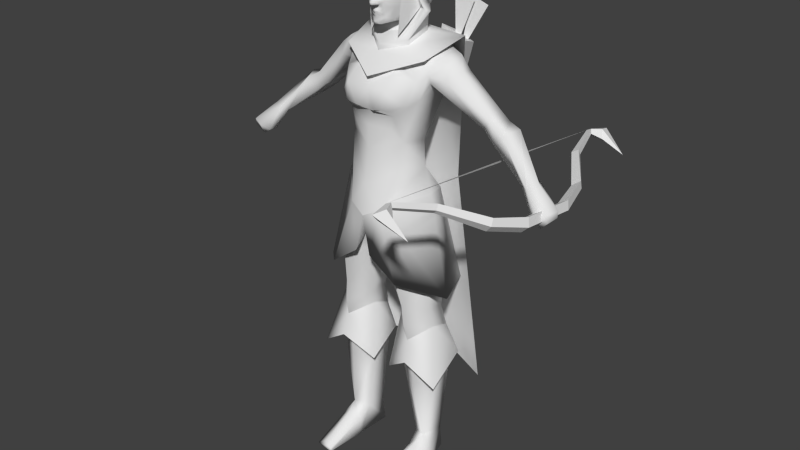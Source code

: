 # Source: archer.blend  (saved by Blender 2.70.0; exported with 4.5.12 LTS)
import bpy
from mathutils import Matrix  # noqa: F401  (used for matrix-valued properties, if any)

bpy.ops.wm.read_factory_settings(use_empty=True)
scene = bpy.context.scene
scene.name = 'Scene'

# ---- collections
col_collection_1 = bpy.data.collections.new('Collection 1'); scene.collection.children.link(col_collection_1)

# ---- world
world_world = bpy.data.worlds.new('World'); scene.world = world_world
world_world.color = (0.05088, 0.05088, 0.05088)
world_world.use_sun_shadow = False
world_world.sun_shadow_jitter_overblur = 0.0
world_world.cycles.sampling_method = 'MANUAL'
world_world.cycles.sample_map_resolution = 256

# ---- meshes
me_humanranged = bpy.data.meshes.new('HumanRanged')
me_humanranged.from_pydata([(54.82, 109.6, -0.03788), (56.17, 106.2, 0.2699), (51.47, 109.3, 11.2), (50.84, 112.0, 9.931), (58.77, 108.6, 0.3661), (53.54, 111.6, 11.7), (58.36, 111.8, 0.1537), (53.55, 114.1, 10.85), (41.03, 115.9, 22.0), (40.35, 117.8, 20.73), (42.48, 117.3, 22.5), (42.31, 119.1, 21.65), (35.03, 119.6, 34.27), (34.19, 121.4, 34.44), (36.35, 120.7, 34.33), (35.99, 122.3, 34.34), (35.3, 118.4, 39.25), (38.93, 119.2, 37.07), (37.61, 122.1, 38.12), (35.96, 121.5, 42.27), (46.21, 115.6, 39.46), (56.41, 108.6, -18.6), (54.24, 109.9, -29.3), (55.08, 107.1, -30.14), (57.78, 105.2, -18.29), (57.21, 109.3, -30.52), (60.37, 107.6, -18.21), (57.07, 112.0, -29.96), (59.94, 110.8, -18.43), (45.82, 114.3, -42.35), (46.71, 112.3, -43.26), (48.23, 113.7, -43.65), (47.91, 115.5, -43.05), (42.13, 116.2, -57.25), (42.97, 114.5, -56.73), (44.28, 115.6, -56.67), (43.93, 117.2, -56.92), (44.11, 112.8, -61.42), (47.3, 113.9, -58.74), (46.19, 116.6, -60.32), (45.3, 115.5, -64.59), (54.89, 110.2, -59.4), (38.42, 119.3, -11.4), (37.96, 118.4, -11.43), (14.55, 140.0, -21.09), (14.52, 149.4, -18.55), (20.42, 147.6, -17.19), (15.41, 147.4, -8.889), (20.56, 146.9, -12.43), (15.66, 142.3, -6.968), (23.37, 142.9, -17.87), (24.38, 143.9, -12.92), (15.62, 139.5, -8.242), (20.97, 141.5, -8.421), (29.61, 129.1, -19.01), (32.6, 127.8, -12.85), (34.63, 133.3, -17.92), (35.1, 131.2, -12.26), (33.29, 125.7, -18.74), (38.05, 130.2, -18.29), (36.78, 124.3, -11.89), (40.22, 128.0, -11.41), (38.65, 121.8, -17.83), (42.59, 129.0, -17.34), (51.54, 114.9, -8.666), (54.71, 116.2, -10.88), (51.93, 116.4, -14.71), (48.77, 114.9, -10.2), (54.95, 106.9, -6.968), (57.88, 104.9, -7.015), (57.55, 108.7, -4.973), (56.54, 107.1, -12.88), (59.7, 109.1, -13.01), (60.1, 110.3, -5.298), (60.79, 107.8, -6.368), (61.78, 108.7, -9.83), (61.77, 110.8, -10.19), (58.41, 105.6, -11.28), (55.02, 106.5, -10.39), (-12.87, 112.2, -8.426), (-16.51, 103.6, -7.01), (-5.148, 99.05, 5.108), (-8.665, 111.1, 0.2155), (0.4095, 106.8, 5.145), (0.4095, 96.13, 6.397), (-13.04, 102.1, -16.27), (0.4095, 110.4, -16.54), (0.4095, 100.3, -18.51), (-6.407, 164.7, -10.13), (-6.734, 165.2, -13.3), (-6.286, 162.4, -12.83), (-6.519, 168.2, -10.26), (-6.645, 169.6, -13.55), (-2.173, 160.9, -2.08), (-1.377, 159.8, -1.903), (-1.398, 160.1, -1.401), (-1.329, 160.6, -1.494), (-1.546, 161.1, -1.28), (0.405, 161.1, -0.6352), (-0.04631, 161.5, -0.9608), (-0.09991, 161.1, -0.7103), (0.405, 160.6, -0.4545), (-0.1178, 160.7, -0.6235), (-0.06443, 160.4, -0.9325), (0.405, 160.3, -0.7645), (0.405, 162.3, -0.9851), (-1.874, 162.1, -1.526), (0.405, 159.1, -0.8817), (-2.139, 159.1, -2.5), (0.405, 157.8, -0.4736), (-4.586, 162.2, -3.713), (-5.598, 166.9, -3.864), (-6.049, 168.3, -6.645), (-5.969, 163.8, -6.513), (-5.178, 169.0, -2.641), (-3.602, 167.2, -2.397), (-3.781, 166.1, -1.919), (-1.359, 166.6, -1.789), (-1.668, 168.3, -1.499), (-3.508, 168.7, -1.522), (-3.402, 170.4, -1.495), (-4.204, 172.7, -2.383), (-5.448, 170.4, -2.697), (-5.969, 171.8, -7.991), (0.405, 172.9, -1.194), (-0.691, 168.4, -1.202), (0.405, 168.3, -0.9336), (-0.5813, 165.4, -0.3498), (-0.9222, 163.9, 0.4002), (-1.076, 164.7, -0.855), (-0.1722, 165.3, 0.3595), (-0.2269, 163.9, 1.102), (0.405, 165.3, 0.4573), (0.405, 163.9, 1.481), (-2.676, 164.2, -1.231), (-1.206, 163.1, -0.7555), (-5.029, 164.4, -2.661), (-0.9788, 163.1, 0.2165), (-0.1127, 163.1, 1.205), (0.405, 163.2, 1.404), (0.405, 175.8, -9.887), (-5.571, 160.9, -7.938), (0.405, 162.8, -0.81), (0.405, 162.9, 1.021), (0.405, 159.7, -0.5493), (-4.297, 157.7, -7.948), (-3.094, 158.2, -3.882), (-1.35, 157.0, -1.378), (0.405, 156.8, -0.9836), (0.405, 156.1, -4.635), (-5.527, 159.9, -11.79), (-5.191, 158.6, -12.38), (-3.628, 157.2, -10.46), (0.405, 156.3, -8.686), (-4.964, 154.6, -11.62), (-3.795, 154.2, -8.437), (0.405, 153.3, -6.825), (-6.443, 150.0, -7.809), (0.4054, 148.6, -1.835), (0.405, 169.7, -16.35), (-5.151, 160.2, -14.74), (0.405, 159.1, -17.72), (-4.216, 158.9, -15.79), (-5.147, 154.6, -16.0), (0.405, 154.5, -18.51), (0.405, 153.3, -20.7), (-6.792, 152.6, -16.62), (0.405, 150.5, -2.493), (-6.728, 151.6, -7.301), (-5.652, 157.3, -18.46), (-10.48, 160.0, -13.23), (-6.73, 160.7, -17.77), (0.405, 159.6, -21.16), (-7.466, 171.3, -6.916), (-9.607, 166.5, -20.36), (-6.472, 176.2, -15.57), (0.405, 178.3, -18.39), (-4.996, 176.6, -2.382), (0.405, 179.6, -3.706), (-6.64, 170.3, -1.356), (0.405, 173.9, 1.512), (0.405, 169.6, 2.493), (0.405, 168.5, -24.05), (-8.629, 160.6, -12.2), (-14.76, 147.4, -5.221), (-17.68, 152.0, -21.24), (-5.778, 153.1, -6.895), (0.405, 163.5, -22.14), (0.4053, 148.7, -5.382), (-13.79, 149.4, -18.55), (-14.67, 147.4, -8.889), (0.4052, 149.1, -21.67), (0.4093, 135.3, -23.06), (-13.82, 140.0, -21.09), (-9.321, 121.4, -1.597), (0.4095, 118.5, 3.051), (-11.31, 119.9, -10.01), (0.4095, 118.5, -12.74), (-7.836, 130.2, 1.311), (-6.529, 125.5, 0.8893), (0.4095, 126.1, 2.979), (0.4095, 130.8, 2.376), (-13.66, 134.8, -4.512), (-15.21, 140.1, -8.252), (-14.93, 142.3, -6.968), (-13.03, 141.0, -3.424), (-10.92, 133.2, -1.308), (-6.818, 143.0, -0.6715), (0.4095, 132.5, 3.406), (-2.885, 132.3, 4.587), (-7.869, 132.4, 3.615), (0.4077, 140.6, 0.808), (-6.504, 138.9, 4.498), (0.4085, 138.0, 3.041), (-11.05, 134.5, 1.479), (-19.77, 147.6, -17.19), (-19.92, 146.9, -12.43), (-22.72, 142.9, -17.87), (-23.74, 143.9, -12.92), (-20.32, 141.5, -8.421), (-31.95, 127.8, -12.85), (-28.97, 129.1, -19.01), (-33.99, 133.3, -17.92), (-34.46, 131.2, -12.26), (-32.64, 125.7, -18.74), (-37.41, 130.2, -18.29), (-39.58, 128.0, -11.41), (-36.13, 124.3, -11.89), (-38.01, 121.8, -17.83), (-41.94, 129.0, -17.34), (-54.07, 116.2, -10.88), (-50.9, 114.9, -8.666), (-51.28, 116.4, -14.71), (-48.13, 114.9, -10.2), (0.4051, 149.6, -26.8), (0.4095, 99.4, -26.68), (-17.63, 106.5, -19.51), (0.4095, 31.61, -34.73), (-28.65, 34.59, -18.86), (-54.3, 106.9, -6.968), (-56.91, 108.7, -4.973), (-57.23, 104.9, -7.015), (-55.89, 107.1, -12.88), (-59.05, 109.1, -13.01), (-59.45, 110.3, -5.298), (-61.12, 110.8, -10.19), (-61.14, 108.7, -9.83), (-60.14, 107.8, -6.368), (-54.38, 106.5, -10.39), (-57.76, 105.6, -11.28), (-6.848, 40.13, -18.68), (-20.07, 40.81, -18.91), (-16.85, 52.09, -15.93), (-8.293, 50.85, -15.8), (-19.19, 56.55, -5.954), (-23.77, 36.34, -0.3482), (-12.76, 51.5, -0.1682), (-2.973, 36.09, -2.021), (-5.346, 56.4, -5.73), (-8.864, 33.23, -16.62), (-17.28, 32.71, -16.73), (-19.64, 32.2, -6.807), (-13.32, 33.57, -2.761), (-6.366, 35.08, -6.554), (-16.13, 60.01, -13.84), (-7.615, 59.13, -13.61), (-17.76, 62.7, -4.911), (-12.23, 57.34, 1.289), (-5.872, 60.99, -4.669), (-13.31, 43.79, 2.012), (-11.66, 64.39, 1.366), (-10.0, 79.22, 4.078), (-18.31, 82.11, -5.956), (-15.28, 78.45, -17.45), (-4.452, 77.21, -17.29), (-0.7939, 81.46, -1.727), (-13.58, 96.95, -16.27), (-0.2678, 93.54, -17.54), (-17.26, 98.1, -6.776), (-7.801, 94.65, 2.219), (-1.228, 90.04, 3.087), (0.4095, 89.72, 3.461), (0.4095, 93.49, -17.28), (-9.558, 9.662, -14.1), (-16.59, 9.58, -14.01), (-15.59, 10.57, -5.419), (-10.62, 9.407, -8.016), (-12.69, 75.36, 6.395), (-2.466, 82.85, 6.724), (-24.58, 69.23, -5.831), (-19.0, 69.41, -20.54), (0.4095, 76.41, -23.14), (0.4095, 102.7, -10.16), (-9.428, 0.2487, -15.41), (-10.14, 0.2561, -2.468), (-19.76, 0.2539, -1.99), (-15.65, 0.249, -16.23), (-19.95, 3.484, -3.429), (-14.61, 8.219, -1.539), (-11.21, 5.78, -3.639), (-11.18, 0.2573, 12.72), (-18.15, 0.2307, 11.76), (-13.94, 3.248, 11.3), (-11.13, 1.767, 12.72), (-7.427, 169.1, -8.591), (-5.548, 170.0, -2.983), (-5.791, 165.3, -5.201), (-6.489, 160.9, -14.14), (-4.832, 153.1, -4.771), (0.4074, 141.7, 3.342), (13.69, 112.2, -8.426), (9.484, 111.1, 0.2155), (5.967, 99.05, 5.108), (17.33, 103.6, -7.01), (13.86, 102.1, -16.27), (7.217, 164.7, -10.13), (7.096, 162.4, -12.83), (7.544, 165.2, -13.3), (7.329, 168.2, -10.26), (7.455, 169.6, -13.55), (2.983, 160.9, -2.08), (2.208, 160.1, -1.401), (2.187, 159.8, -1.903), (2.139, 160.6, -1.494), (2.356, 161.1, -1.28), (0.91, 161.1, -0.7103), (0.8564, 161.5, -0.9608), (0.8745, 160.4, -0.9325), (0.9278, 160.7, -0.6235), (2.684, 162.1, -1.526), (2.949, 159.1, -2.5), (5.396, 162.2, -3.713), (6.408, 166.9, -3.864), (6.78, 163.8, -6.513), (6.859, 168.3, -6.645), (5.988, 169.0, -2.641), (4.412, 167.2, -2.397), (4.591, 166.1, -1.919), (2.169, 166.6, -1.789), (2.478, 168.3, -1.499), (4.318, 168.7, -1.522), (4.212, 170.4, -1.495), (6.258, 170.4, -2.697), (5.014, 172.7, -2.383), (6.779, 171.8, -7.991), (1.501, 168.4, -1.202), (1.391, 165.4, -0.3498), (1.732, 163.9, 0.4002), (1.886, 164.7, -0.855), (0.9822, 165.3, 0.3595), (1.037, 163.9, 1.102), (2.016, 163.1, -0.7555), (3.486, 164.2, -1.231), (5.839, 164.4, -2.661), (1.789, 163.1, 0.2165), (0.9227, 163.1, 1.205), (6.381, 160.9, -7.938), (3.904, 158.2, -3.882), (5.107, 157.7, -7.948), (2.16, 157.0, -1.378), (6.337, 159.9, -11.79), (6.001, 158.6, -12.38), (4.438, 157.2, -10.46), (4.605, 154.2, -8.437), (5.774, 154.6, -11.62), (7.253, 150.0, -7.809), (5.961, 160.2, -14.74), (5.026, 158.9, -15.79), (5.957, 154.6, -16.0), (7.602, 152.6, -16.62), (7.538, 151.6, -7.301), (6.462, 157.3, -18.46), (7.54, 160.7, -17.77), (11.31, 160.0, -13.23), (10.44, 166.5, -20.36), (8.276, 171.3, -6.916), (7.282, 176.2, -15.57), (5.806, 176.6, -2.382), (7.45, 170.3, -1.356), (9.44, 160.6, -12.2), (15.59, 147.4, -5.221), (18.51, 152.0, -21.24), (6.588, 153.1, -6.895), (10.14, 121.4, -1.597), (12.13, 119.9, -10.01), (8.655, 130.2, 1.311), (7.348, 125.5, 0.8893), (14.47, 134.8, -4.512), (13.85, 141.0, -3.424), (11.73, 133.2, -1.308), (7.632, 143.0, -0.6715), (3.704, 132.3, 4.587), (8.688, 132.4, 3.615), (7.32, 138.9, 4.498), (11.87, 134.5, 1.479), (18.45, 106.5, -19.51), (29.47, 34.59, -18.86), (7.667, 40.13, -18.68), (9.112, 50.85, -15.8), (17.67, 52.09, -15.93), (20.89, 40.81, -18.91), (20.01, 56.55, -5.954), (24.59, 36.34, -0.3482), (13.57, 51.5, -0.1682), (6.165, 56.4, -5.73), (3.792, 36.09, -2.021), (18.1, 32.71, -16.73), (9.683, 33.23, -16.62), (20.46, 32.2, -6.807), (14.14, 33.57, -2.761), (7.185, 35.08, -6.554), (8.434, 59.13, -13.61), (16.95, 60.01, -13.84), (18.58, 62.7, -4.911), (13.05, 57.34, 1.289), (6.691, 60.99, -4.669), (14.13, 43.79, 2.012), (12.48, 64.39, 1.366), (19.13, 82.11, -5.956), (10.82, 79.22, 4.078), (16.1, 78.45, -17.45), (5.271, 77.21, -17.29), (1.613, 81.46, -1.727), (1.087, 93.54, -17.54), (14.4, 96.95, -16.27), (18.08, 98.1, -6.776), (8.62, 94.65, 2.219), (2.047, 90.04, 3.087), (17.41, 9.58, -14.01), (10.38, 9.662, -14.1), (16.41, 10.57, -5.419), (11.44, 9.407, -8.016), (3.285, 82.85, 6.724), (13.51, 75.36, 6.395), (25.4, 69.23, -5.831), (19.82, 69.41, -20.54), (10.25, 0.2487, -15.41), (16.46, 0.249, -16.23), (20.57, 0.2539, -1.99), (10.96, 0.2561, -2.468), (20.77, 3.484, -3.429), (15.43, 8.219, -1.539), (12.03, 5.78, -3.639), (18.97, 0.2307, 11.76), (12.0, 0.2573, 12.72), (14.75, 3.248, 11.3), (11.95, 1.767, 12.72), (6.358, 170.0, -2.983), (8.237, 169.1, -8.591), (6.603, 164.9, -5.284), (5.642, 153.1, -4.771), (7.299, 160.9, -14.14), (11.07, 143.2, -25.02), (18.42, 162.6, -25.96), (12.33, 164.2, -26.06), (10.68, 141.9, -27.09), (15.24, 163.8, -28.13), (9.073, 164.3, -28.17), (12.16, 143.5, -27.12), (21.6, 160.4, -28.27), (15.89, 162.7, -27.72), (4.903, 114.3, -32.53), (0.7202, 115.5, -33.21), (8.462, 149.6, -30.63), (15.76, 147.5, -29.45), (6.649, 152.7, -25.02), (17.26, 149.7, -23.13), (-2.082, 112.7, -27.8), (4.092, 110.9, -26.8)], [], [(0, 1, 2, 3), (1, 4, 5, 2), (4, 6, 7, 5), (6, 0, 3, 7), (3, 2, 8, 9), (2, 5, 10, 8), (5, 7, 11, 10), (7, 3, 9, 11), (9, 8, 12, 13), (8, 10, 14, 12), (10, 11, 15, 14), (11, 9, 13, 15), (13, 12, 16), (12, 14, 17, 16), (14, 15, 18, 17), (15, 13, 19, 18), (13, 16, 19), (16, 17, 20), (17, 18, 20), (18, 19, 20), (19, 16, 20), (21, 22, 23, 24), (24, 23, 25, 26), (26, 25, 27, 28), (28, 27, 22, 21), (22, 29, 30, 23), (23, 30, 31, 25), (25, 31, 32, 27), (27, 32, 29, 22), (29, 33, 34, 30), (30, 34, 35, 31), (31, 35, 36, 32), (32, 36, 33, 29), (33, 37, 34), (34, 37, 38, 35), (35, 38, 39, 36), (36, 39, 40, 33), (33, 40, 37), (37, 41, 38), (38, 41, 39), (39, 41, 40), (40, 41, 37), (0, 21, 24, 1), (26, 4, 1, 24), (28, 6, 4, 26), (21, 0, 6, 28), (42, 43, 13), (33, 43, 42), (44, 45, 46), (45, 47, 48, 46), (47, 49, 48), (44, 46, 50), (46, 48, 51), (49, 52, 53), (48, 49, 53, 51), (52, 44, 54, 55), (56, 44, 50), (50, 51, 56), (53, 52, 55, 57), (51, 57, 56), (55, 54, 58), (54, 56, 59, 58), (56, 57, 59), (57, 55, 60, 61), (55, 58, 62, 60), (58, 59, 63, 62), (59, 57, 61, 63), (63, 61, 64, 65), (62, 63, 65, 66), (67, 62, 66), (61, 60, 67, 64), (51, 53, 57), (68, 69, 70), (71, 66, 72), (73, 74, 75, 76), (71, 77, 78), (69, 74, 73, 70), (73, 64, 70), (64, 68, 70), (66, 76, 72), (76, 75, 77, 72), (77, 71, 72), (75, 74, 69, 77), (76, 66, 65), (65, 64, 73), (77, 69, 68, 78), (68, 67, 78), (67, 66, 71, 78), (65, 73, 76), (68, 64, 67), (79, 80, 81, 82), (82, 81, 83), (81, 84, 83), (85, 80, 79), (86, 87, 85), (88, 89, 90), (91, 89, 88), (92, 89, 91), (93, 94, 95), (93, 95, 96), (96, 97, 93), (98, 99, 100), (101, 102, 103, 104), (98, 100, 102, 101), (99, 105, 106), (98, 105, 99), (107, 108, 109), (93, 110, 108), (97, 106, 110, 93), (111, 112, 113), (114, 112, 111), (115, 114, 111), (115, 111, 116), (115, 116, 117), (115, 117, 118), (115, 118, 119), (119, 114, 115), (120, 121, 122), (122, 121, 123, 112), (124, 121, 125, 126), (125, 121, 120), (117, 127, 125, 118), (128, 127, 129), (127, 130, 126, 125), (128, 131, 130, 127), (130, 132, 126), (131, 133, 132, 130), (118, 125, 120, 119), (119, 120, 122, 114), (114, 122, 112), (129, 127, 117), (129, 134, 135), (117, 116, 134, 129), (134, 110, 106), (134, 136, 110), (135, 137, 128), (131, 138, 139, 133), (128, 137, 138, 131), (121, 140, 123), (124, 140, 121), (123, 91, 112), (123, 92, 91), (90, 141, 88), (140, 92, 123), (135, 106, 105, 142), (116, 136, 134), (111, 113, 136), (135, 134, 106), (113, 110, 136), (110, 113, 141), (88, 141, 113), (137, 135, 142), (139, 138, 143), (138, 137, 142, 143), (94, 108, 107), (95, 94, 107, 144), (96, 95, 144, 103), (103, 102, 96), (100, 97, 96, 102), (99, 97, 100), (106, 97, 99), (141, 145, 146, 110), (110, 146, 108), (145, 147, 146), (109, 108, 147), (147, 148, 109), (149, 148, 147), (90, 150, 145, 141), (150, 151, 145), (151, 152, 145), (152, 153, 149), (152, 151, 154, 155), (153, 152, 155, 156), (155, 154, 157), (156, 155, 157, 158), (88, 113, 112, 91), (103, 144, 104), (140, 159, 92), (159, 89, 92), (159, 90, 89), (159, 160, 90), (159, 161, 162), (90, 160, 150), (160, 162, 151, 150), (162, 163, 154, 151), (161, 164, 163, 162), (164, 165, 163), (145, 149, 147), (152, 149, 145), (159, 162, 160), (165, 166, 163), (111, 136, 116), (108, 146, 147), (157, 154, 163, 166), (157, 158, 167, 168), (166, 157, 168, 169), (165, 166, 169), (169, 168, 170, 171), (165, 169, 171, 172), (171, 173, 174), (172, 171, 174), (174, 173, 175), (174, 175, 176), (175, 173, 177), (176, 177, 178), (177, 173, 179), (180, 177, 179, 181), (178, 177, 180), (172, 174, 182), (170, 183, 173), (157, 184, 158), (166, 185, 157), (165, 185, 166), (168, 167, 186), (168, 186, 183, 170), (183, 187, 173), (173, 187, 179), (179, 187, 181), (167, 187, 186), (186, 187, 183), (171, 170, 173), (185, 184, 157), (157, 188, 158), (157, 166, 189, 190), (166, 165, 191, 189), (189, 191, 192, 193), (194, 82, 83, 195), (194, 196, 79), (196, 197, 86), (198, 199, 200, 201), (202, 203, 193), (193, 192, 197, 196), (190, 204, 205), (205, 207, 188, 190), (208, 209, 201), (201, 209, 210, 198), (207, 211, 188), (211, 207, 212, 213), (210, 214, 206, 198), (206, 214, 205, 202), (212, 207, 205), (209, 208, 213), (210, 209, 212), (212, 214, 210), (205, 214, 212), (199, 195, 200), (194, 195, 199), (204, 203, 202, 205), (193, 215, 189), (189, 215, 216, 190), (190, 216, 204), (193, 217, 215), (215, 217, 218), (204, 219, 203), (216, 218, 219, 204), (196, 194, 202), (203, 220, 221, 193), (217, 222, 218), (219, 223, 220, 203), (218, 222, 223), (220, 224, 221), (221, 224, 225, 222), (222, 225, 223), (223, 226, 227, 220), (220, 227, 228, 224), (224, 228, 229, 225), (225, 229, 226, 223), (229, 230, 231, 226), (228, 232, 230, 229), (227, 233, 228), (226, 231, 233, 227), (221, 222, 193), (194, 79, 82), (218, 223, 219), (234, 235, 236, 185), (235, 237, 238, 236), (239, 240, 241), (242, 243, 232), (244, 245, 246, 247), (242, 248, 249), (241, 240, 244, 247), (244, 240, 231), (231, 240, 239), (232, 243, 245), (245, 243, 249, 246), (249, 243, 242), (246, 249, 241, 247), (245, 230, 232), (230, 244, 231), (249, 248, 239, 241), (239, 248, 233), (233, 248, 242, 232), (230, 245, 244), (239, 233, 231), (193, 196, 202), (135, 128, 129), (196, 86, 79), (86, 85, 79), (250, 251, 252, 253), (251, 254, 252), (255, 256, 254), (256, 257, 258), (258, 250, 253), (253, 259, 260, 252), (252, 260, 261, 254), (254, 261, 262, 256), (256, 262, 263, 258), (258, 263, 259, 253), (251, 255, 254), (257, 250, 258), (253, 252, 264, 265), (252, 254, 266, 264), (254, 256, 267, 266), (256, 258, 268, 267), (258, 253, 265, 268), (255, 269, 256), (269, 257, 256), (270, 271, 272), (264, 266, 272, 273), (265, 264, 273, 274), (268, 265, 274, 275), (270, 275, 271), (266, 267, 270), (267, 268, 270), (274, 273, 276, 277), (273, 272, 278, 276), (272, 271, 279, 278), (271, 275, 280), (275, 277, 280), (275, 274, 277), (271, 280, 279), (81, 280, 281, 84), (280, 277, 282, 281), (278, 279, 81, 80), (279, 280, 81), (277, 276, 85, 87), (276, 278, 80, 85), (260, 259, 283, 284), (261, 260, 284), (262, 261, 285), (263, 262, 285), (283, 263, 286), (81, 287, 288), (81, 80, 289, 287), (80, 85, 290, 289), (81, 288, 84), (85, 87, 291, 290), (287, 292, 288), (289, 292, 287), (290, 292, 289), (288, 292, 84), (291, 292, 290), (293, 294, 295, 296), (296, 295, 297, 284), (297, 298, 285), (285, 298, 299, 286), (286, 299, 294, 293), (286, 293, 283), (283, 293, 296, 284), (294, 300, 301, 295), (295, 301, 297), (297, 301, 302, 298), (298, 302, 303, 299), (299, 303, 300, 294), (301, 303, 302), (301, 300, 303), (270, 268, 275), (266, 270, 272), (212, 209, 213), (261, 284, 285), (123, 304, 305, 121), (304, 306, 305), (304, 307, 308), (284, 297, 285), (184, 309, 158), (182, 174, 176), (176, 175, 177), (165, 234, 185), (157, 190, 188), (310, 311, 312, 313), (311, 83, 312), (312, 83, 84), (314, 310, 313), (86, 314, 87), (315, 316, 317), (318, 315, 317), (319, 318, 317), (320, 321, 322), (320, 323, 321), (323, 320, 324), (98, 325, 326), (101, 104, 327, 328), (98, 101, 328, 325), (326, 329, 105), (98, 326, 105), (107, 109, 330), (320, 322, 330), (324, 320, 331, 329), (332, 333, 334), (335, 332, 334), (336, 332, 335), (336, 337, 332), (336, 338, 337), (336, 339, 338), (336, 340, 339), (340, 336, 335), (341, 342, 343), (342, 334, 344, 343), (124, 126, 345, 343), (345, 341, 343), (338, 339, 345, 346), (347, 348, 346), (346, 345, 126, 349), (347, 346, 349, 350), (349, 126, 132), (350, 349, 132, 133), (339, 340, 341, 345), (340, 335, 342, 341), (335, 334, 342), (348, 338, 346), (348, 351, 352), (338, 348, 352, 337), (352, 329, 331), (352, 331, 353), (351, 347, 354), (350, 133, 139, 355), (347, 350, 355, 354), (343, 344, 140), (124, 343, 140), (344, 334, 318), (344, 318, 319), (316, 315, 356), (140, 344, 319), (351, 142, 105, 329), (337, 352, 353), (332, 353, 333), (351, 329, 352), (333, 353, 331), (331, 356, 333), (315, 333, 356), (354, 142, 351), (139, 143, 355), (355, 143, 142, 354), (322, 107, 330), (321, 144, 107, 322), (323, 327, 144, 321), (327, 323, 328), (325, 328, 323, 324), (326, 325, 324), (329, 326, 324), (356, 331, 357, 358), (331, 330, 357), (358, 357, 359), (109, 359, 330), (359, 109, 148), (149, 359, 148), (316, 356, 358, 360), (360, 358, 361), (361, 358, 362), (362, 149, 153), (362, 363, 364, 361), (153, 156, 363, 362), (363, 365, 364), (156, 158, 365, 363), (315, 318, 334, 333), (327, 104, 144), (140, 319, 159), (159, 319, 317), (159, 317, 316), (159, 316, 366), (159, 367, 161), (316, 360, 366), (366, 360, 361, 367), (367, 361, 364, 368), (161, 367, 368, 164), (164, 368, 165), (358, 359, 149), (362, 358, 149), (159, 366, 367), (165, 368, 369), (332, 337, 353), (330, 359, 357), (365, 369, 368, 364), (365, 370, 167, 158), (369, 371, 370, 365), (165, 371, 369), (371, 372, 373, 370), (165, 172, 372, 371), (372, 374, 375), (172, 374, 372), (374, 376, 375), (374, 176, 376), (376, 377, 375), (176, 178, 377), (377, 378, 375), (180, 181, 378, 377), (178, 180, 377), (172, 182, 374), (373, 375, 379), (365, 158, 380), (369, 365, 381), (165, 369, 381), (370, 382, 167), (370, 373, 379, 382), (379, 375, 187), (375, 378, 187), (378, 181, 187), (167, 382, 187), (382, 379, 187), (372, 375, 373), (381, 365, 380), (365, 158, 188), (365, 47, 45, 369), (369, 45, 191, 165), (45, 44, 192, 191), (383, 195, 83, 311), (383, 310, 384), (384, 86, 197), (385, 201, 200, 386), (387, 44, 52), (44, 384, 197, 192), (47, 388, 49), (388, 47, 188, 390), (208, 201, 391), (201, 385, 392, 391), (390, 188, 211), (211, 213, 393, 390), (392, 385, 389, 394), (389, 387, 388, 394), (393, 388, 390), (391, 213, 208), (392, 393, 391), (393, 392, 394), (388, 393, 394), (386, 200, 195), (383, 386, 195), (49, 388, 387, 52), (384, 387, 383), (383, 311, 310), (234, 381, 395, 235), (235, 395, 396, 237), (44, 387, 384), (351, 348, 347), (384, 310, 86), (86, 310, 314), (397, 398, 399, 400), (400, 399, 401), (402, 401, 403), (403, 404, 405), (404, 398, 397), (398, 399, 406, 407), (399, 401, 408, 406), (401, 403, 409, 408), (403, 404, 410, 409), (404, 398, 407, 410), (400, 401, 402), (405, 404, 397), (398, 411, 412, 399), (399, 412, 413, 401), (401, 413, 414, 403), (403, 414, 415, 404), (404, 415, 411, 398), (402, 403, 416), (416, 403, 405), (417, 418, 419), (412, 420, 418, 413), (411, 421, 420, 412), (415, 422, 421, 411), (417, 419, 422), (413, 417, 414), (414, 417, 415), (421, 423, 424, 420), (420, 424, 425, 418), (418, 425, 426, 419), (419, 427, 422), (422, 427, 423), (422, 423, 421), (419, 426, 427), (312, 84, 281, 427), (427, 281, 282, 423), (425, 313, 312, 426), (426, 312, 427), (423, 87, 314, 424), (424, 314, 313, 425), (406, 428, 429, 407), (408, 428, 406), (409, 430, 408), (410, 431, 430), (407, 429, 410), (312, 432, 433), (312, 433, 434, 313), (313, 434, 435, 314), (312, 84, 432), (314, 435, 291, 87), (433, 432, 292), (434, 433, 292), (435, 434, 292), (432, 84, 292), (291, 435, 292), (436, 437, 438, 439), (437, 428, 440, 438), (440, 430, 441), (430, 431, 442, 441), (431, 436, 439, 442), (431, 429, 436), (429, 428, 437, 436), (439, 438, 443, 444), (438, 440, 443), (440, 441, 445, 443), (441, 442, 446, 445), (442, 439, 444, 446), (443, 445, 446), (443, 446, 444), (417, 422, 415), (413, 418, 417), (393, 213, 391), (408, 430, 428), (344, 343, 447, 448), (448, 449, 450), (448, 450, 451), (428, 430, 440), (380, 158, 309), (182, 176, 374), (176, 377, 376), (165, 381, 234), (365, 188, 47), (282, 87, 423), (277, 87, 282), (448, 447, 449), (304, 308, 306), (410, 430, 409), (263, 285, 286), (60, 62, 67), (228, 233, 232), (410, 429, 431), (259, 263, 283), (93, 108, 94), (320, 330, 331), (46, 51, 50), (215, 218, 216), (54, 44, 56), (193, 222, 217), (452, 453, 454), (455, 456, 457), (458, 459, 460), (461, 462, 463, 464), (464, 463, 465, 466), (466, 465, 467, 468), (468, 467, 462, 461), (462, 467, 465, 463), (468, 461, 464, 466), (199, 198, 206, 202, 194), (389, 385, 386, 383, 387)])
me_humanranged.polygons.foreach_set('use_smooth', [0, 0, 0, 0, 0, 0, 0, 0, 0, 0, 0, 0, 0, 0, 0, 0, 0, 0, 0, 0, 0, 0, 0, 0, 0, 0, 0, 0, 0, 0, 0, 0, 0, 0, 0, 0, 0, 0, 0, 0, 0, 0, 0, 0, 0, 0, 0, 0, 1, 1, 1, 1, 1, 1, 1, 1, 1, 1, 1, 1, 1, 1, 1, 1, 1, 1, 1, 1, 1, 1, 1, 1, 1, 1, 1, 1, 1, 1, 1, 1, 1, 1, 1, 1, 1, 1, 1, 1, 1, 1, 1, 1, 1, 1, 1, 1, 1, 1, 1, 1, 1, 1, 1, 1, 1, 1, 1, 1, 1, 1, 1, 1, 1, 1, 1, 1, 1, 1, 1, 1, 1, 1, 1, 1, 1, 1, 1, 1, 1, 1, 1, 1, 1, 1, 1, 1, 1, 1, 1, 1, 1, 1, 1, 1, 1, 1, 1, 1, 1, 1, 1, 1, 1, 1, 1, 1, 1, 1, 1, 1, 1, 1, 1, 1, 1, 1, 1, 1, 1, 1, 1, 1, 1, 1, 1, 1, 1, 1, 1, 1, 1, 1, 1, 1, 1, 1, 1, 1, 1, 1, 1, 1, 1, 1, 1, 1, 1, 1, 1, 1, 1, 1, 1, 1, 1, 1, 1, 1, 1, 1, 1, 1, 1, 1, 1, 1, 1, 1, 1, 1, 1, 1, 1, 1, 1, 1, 1, 1, 1, 1, 1, 1, 1, 1, 1, 1, 1, 1, 1, 1, 1, 1, 1, 1, 1, 1, 1, 1, 1, 1, 1, 1, 1, 1, 1, 1, 1, 1, 1, 1, 1, 1, 1, 1, 1, 1, 1, 1, 1, 1, 1, 1, 1, 1, 1, 1, 1, 1, 1, 1, 1, 1, 1, 1, 1, 1, 1, 1, 1, 1, 1, 1, 1, 1, 1, 1, 1, 1, 1, 1, 1, 1, 1, 1, 1, 1, 1, 1, 1, 1, 1, 1, 1, 1, 1, 1, 1, 1, 1, 1, 1, 1, 1, 1, 1, 1, 1, 1, 1, 1, 1, 1, 1, 1, 1, 1, 1, 1, 1, 1, 1, 1, 1, 1, 1, 1, 1, 1, 1, 1, 1, 1, 1, 1, 1, 1, 1, 1, 1, 1, 1, 1, 1, 1, 1, 1, 1, 1, 1, 1, 1, 1, 1, 1, 1, 1, 1, 1, 1, 1, 1, 1, 1, 1, 1, 1, 1, 1, 1, 1, 1, 1, 1, 1, 1, 1, 1, 1, 1, 1, 1, 1, 1, 1, 1, 1, 1, 1, 1, 1, 1, 1, 1, 1, 1, 1, 1, 1, 1, 1, 1, 1, 1, 1, 1, 1, 1, 1, 1, 1, 1, 1, 1, 1, 1, 1, 1, 1, 1, 1, 1, 1, 1, 1, 1, 1, 1, 1, 1, 1, 1, 1, 1, 1, 1, 1, 1, 1, 1, 1, 1, 1, 1, 1, 1, 1, 1, 1, 1, 1, 1, 1, 1, 1, 1, 1, 1, 1, 1, 1, 1, 1, 1, 1, 1, 1, 1, 1, 1, 1, 1, 1, 1, 1, 1, 1, 1, 1, 1, 1, 1, 1, 1, 1, 1, 1, 1, 1, 1, 1, 1, 1, 1, 1, 1, 1, 1, 1, 1, 1, 1, 1, 1, 1, 1, 1, 1, 1, 1, 1, 1, 1, 1, 1, 1, 1, 1, 1, 1, 1, 1, 1, 1, 1, 1, 1, 1, 1, 1, 1, 1, 1, 1, 1, 1, 1, 1, 1, 1, 1, 1, 1, 1, 1, 1, 1, 1, 1, 1, 1, 1, 1, 1, 1, 1, 1, 1, 1, 1, 1, 1, 1, 1, 1, 1, 1, 1, 1, 1, 1, 1, 1, 1, 1, 1, 1, 1, 1, 1, 1, 1, 1, 1, 1, 1, 1, 1, 1, 1, 1, 1, 1, 1, 1, 1, 1, 1, 1, 1, 1, 1, 1, 1, 1, 1, 1, 1, 1, 1, 1, 1, 1, 1, 1, 1, 1, 1, 1, 1, 1, 1, 1, 0, 0, 0, 0, 0, 0, 0, 0, 0, 1, 1])
_k = set([(80, 81), (80, 85), (81, 84), (84, 312), (85, 87), (87, 314), (121, 123), (121, 305), (123, 304), (157, 158), (157, 166), (158, 365), (165, 166), (165, 369), (184, 185), (184, 309), (185, 236), (236, 238), (237, 238), (237, 396), (250, 251), (250, 257), (251, 255), (252, 253), (252, 254), (253, 258), (254, 256), (255, 269), (256, 258), (257, 269), (304, 307), (305, 306), (306, 308), (307, 308), (309, 380), (312, 313), (313, 314), (343, 344), (343, 447), (344, 448), (365, 369), (380, 381), (381, 395), (395, 396), (397, 400), (397, 405), (398, 399), (398, 404), (399, 401), (400, 402), (401, 403), (402, 416), (403, 404), (405, 416), (447, 449), (448, 451), (449, 450), (450, 451)])
me_humanranged.attributes.new('sharp_edge', 'BOOLEAN', 'EDGE').data.foreach_set('value', [ (min(e.vertices), max(e.vertices)) in _k for e in me_humanranged.edges])
_uv = me_humanranged.uv_layers.new(name='UVMap')
_uv.uv.foreach_set('vector', [0.5847, 0.725, 0.5859, 0.7564, 0.4928, 0.7275, 0.4993, 0.7033, 0.5859, 0.7564, 0.5864, 0.7554, 0.4903, 0.7253, 0.4928, 0.7275, 0.5864, 0.7554, 0.5856, 0.735, 0.4948, 0.7101, 0.4903, 0.7253, 0.5856, 0.735, 0.5847, 0.725, 0.4993, 0.7033, 0.4948, 0.7101, 0.4993, 0.7033, 0.4928, 0.7275, 0.3885, 0.6418, 0.3956, 0.6227, 0.4928, 0.7275, 0.4903, 0.7253, 0.3858, 0.6417, 0.3885, 0.6418, 0.4903, 0.7253, 0.4948, 0.7101, 0.3906, 0.6309, 0.3858, 0.6417, 0.4948, 0.7101, 0.4993, 0.7033, 0.3956, 0.6227, 0.3906, 0.6309, 0.3956, 0.6227, 0.3885, 0.6418, 0.2823, 0.6048, 0.2781, 0.5881, 0.3885, 0.6418, 0.3858, 0.6417, 0.283, 0.6052, 0.2823, 0.6048, 0.3858, 0.6417, 0.3906, 0.6309, 0.2811, 0.5962, 0.283, 0.6052, 0.3906, 0.6309, 0.3956, 0.6227, 0.2781, 0.5881, 0.2811, 0.5962, 0.2781, 0.5881, 0.2823, 0.6048, 0.2456, 0.6235, 0.2823, 0.6048, 0.283, 0.6052, 0.2673, 0.6353, 0.2456, 0.6235, 0.283, 0.6052, 0.2811, 0.5962, 0.2548, 0.6101, 0.2673, 0.6353, 0.2811, 0.5962, 0.2781, 0.5881, 0.221, 0.6124, 0.2548, 0.6101, 0.2781, 0.5881, 0.2456, 0.6235, 0.221, 0.6124, 0.2456, 0.6235, 0.2673, 0.6353, 0.254, 0.6972, 0.2673, 0.6353, 0.2548, 0.6101, 0.254, 0.6972, 0.2548, 0.6101, 0.221, 0.6124, 0.254, 0.6972, 0.221, 0.6124, 0.2456, 0.6235, 0.254, 0.6972, 0.5847, 0.725, 0.4993, 0.7033, 0.4928, 0.7275, 0.5859, 0.7564, 0.5859, 0.7564, 0.4928, 0.7275, 0.4903, 0.7253, 0.5864, 0.7554, 0.5864, 0.7554, 0.4903, 0.7253, 0.4948, 0.7101, 0.5856, 0.735, 0.5856, 0.735, 0.4948, 0.7101, 0.4993, 0.7033, 0.5847, 0.725, 0.4993, 0.7033, 0.3956, 0.6227, 0.3885, 0.6418, 0.4928, 0.7275, 0.4928, 0.7275, 0.3885, 0.6418, 0.3858, 0.6417, 0.4903, 0.7253, 0.4903, 0.7253, 0.3858, 0.6417, 0.3906, 0.6309, 0.4948, 0.7101, 0.4948, 0.7101, 0.3906, 0.6309, 0.3956, 0.6227, 0.4993, 0.7033, 0.3956, 0.6227, 0.2781, 0.5881, 0.2823, 0.6048, 0.3885, 0.6418, 0.3885, 0.6418, 0.2823, 0.6048, 0.283, 0.6052, 0.3858, 0.6417, 0.3858, 0.6417, 0.283, 0.6052, 0.2811, 0.5962, 0.3906, 0.6309, 0.3906, 0.6309, 0.2811, 0.5962, 0.2781, 0.5881, 0.3956, 0.6227, 0.2781, 0.5881, 0.2456, 0.6235, 0.2823, 0.6048, 0.2823, 0.6048, 0.2456, 0.6235, 0.2673, 0.6353, 0.283, 0.6052, 0.283, 0.6052, 0.2673, 0.6353, 0.2548, 0.6101, 0.2811, 0.5962, 0.2811, 0.5962, 0.2548, 0.6101, 0.221, 0.6124, 0.2781, 0.5881, 0.2781, 0.5881, 0.221, 0.6124, 0.2456, 0.6235, 0.2456, 0.6235, 0.254, 0.6972, 0.2673, 0.6353, 0.2673, 0.6353, 0.254, 0.6972, 0.2548, 0.6101, 0.2548, 0.6101, 0.254, 0.6972, 0.221, 0.6124, 0.221, 0.6124, 0.254, 0.6972, 0.2456, 0.6235, 0.708, 0.7244, 0.5847, 0.725, 0.5859, 0.7564, 0.7083, 0.7555, 0.5864, 0.7554, 0.7082, 0.7545, 0.7083, 0.7555, 0.5859, 0.7564, 0.5856, 0.735, 0.7081, 0.7343, 0.7082, 0.7545, 0.5864, 0.7554, 0.5847, 0.725, 0.708, 0.7244, 0.7081, 0.7343, 0.5856, 0.735, 0.5563, 0.656, 0.5468, 0.656, 0.5796, 0.6395, 0.5229, 0.6726, 0.5468, 0.656, 0.5563, 0.656, 0.3408, 0.8998, 0.3197, 0.9026, 0.3154, 0.8854, 0.2868, 0.8313, 0.3041, 0.8295, 0.304, 0.8453, 0.2901, 0.8457, 0.3041, 0.8295, 0.326, 0.8272, 0.304, 0.8453, 0.3408, 0.8998, 0.3154, 0.8854, 0.3529, 0.8823, 0.3154, 0.8854, 0.304, 0.8453, 0.3533, 0.8542, 0.326, 0.8272, 0.3482, 0.8206, 0.3535, 0.8355, 0.304, 0.8453, 0.326, 0.8272, 0.3535, 0.8355, 0.3533, 0.8542, 0.3548, 0.9102, 0.3408, 0.8998, 0.4346, 0.8997, 0.4551, 0.9108, 0.4391, 0.8669, 0.3408, 0.8998, 0.3529, 0.8823, 0.3529, 0.8823, 0.3533, 0.8542, 0.4391, 0.8669, 0.3535, 0.8355, 0.3482, 0.8206, 0.4532, 0.823, 0.4475, 0.8449, 0.3533, 0.8542, 0.4475, 0.8449, 0.4391, 0.8669, 0.4551, 0.9108, 0.4346, 0.8997, 0.4633, 0.9011, 0.4346, 0.8997, 0.4391, 0.8669, 0.4685, 0.8721, 0.4633, 0.9011, 0.4391, 0.8669, 0.4475, 0.8449, 0.4685, 0.8721, 0.4475, 0.8449, 0.4532, 0.823, 0.4802, 0.8176, 0.4851, 0.8384, 0.4551, 0.9108, 0.4633, 0.9011, 0.4923, 0.88, 0.4846, 0.8992, 0.4633, 0.9011, 0.4685, 0.8721, 0.4911, 0.8582, 0.4923, 0.88, 0.4685, 0.8721, 0.4475, 0.8449, 0.4851, 0.8384, 0.4911, 0.8582, 0.4911, 0.8582, 0.4851, 0.8384, 0.6189, 0.8196, 0.6189, 0.8372, 0.4923, 0.88, 0.4911, 0.8582, 0.6189, 0.8372, 0.5973, 0.8548, 0.6036, 0.8753, 0.4923, 0.88, 0.5973, 0.8548, 0.4851, 0.8384, 0.4802, 0.8176, 0.6092, 0.808, 0.6189, 0.8196, 0.3533, 0.8542, 0.3535, 0.8355, 0.4475, 0.8449, 0.6468, 0.7856, 0.6818, 0.7868, 0.6532, 0.7975, 0.6531, 0.8552, 0.5973, 0.8548, 0.6547, 0.8442, 0.6572, 0.8059, 0.682, 0.8031, 0.6771, 0.83, 0.6578, 0.8315, 0.6531, 0.8552, 0.6759, 0.8557, 0.6492, 0.8675, 0.6818, 0.7868, 0.682, 0.8031, 0.6572, 0.8059, 0.6532, 0.7975, 0.6572, 0.8059, 0.6189, 0.8196, 0.6532, 0.7975, 0.6189, 0.8196, 0.6468, 0.7856, 0.6532, 0.7975, 0.5973, 0.8548, 0.6578, 0.8315, 0.6547, 0.8442, 0.6578, 0.8315, 0.6771, 0.83, 0.6759, 0.8557, 0.6547, 0.8442, 0.6759, 0.8557, 0.6531, 0.8552, 0.6547, 0.8442, 0.6771, 0.83, 0.682, 0.8031, 0.7113, 0.8019, 0.7076, 0.8345, 0.6578, 0.8315, 0.5973, 0.8548, 0.6189, 0.8372, 0.6189, 0.8372, 0.6189, 0.8196, 0.6572, 0.8059, 0.6759, 0.8557, 0.6736, 0.8825, 0.6437, 0.8808, 0.6492, 0.8675, 0.6437, 0.8808, 0.6036, 0.8753, 0.6492, 0.8675, 0.6036, 0.8753, 0.5973, 0.8548, 0.6531, 0.8552, 0.6492, 0.8675, 0.6189, 0.8372, 0.6572, 0.8059, 0.6578, 0.8315, 0.6468, 0.7856, 0.6189, 0.8196, 0.6092, 0.808, 0.848, 0.7569, 0.8409, 0.6855, 0.7592, 0.6719, 0.7881, 0.7491, 0.7881, 0.7491, 0.7592, 0.6719, 0.7196, 0.723, 0.7592, 0.6719, 0.7178, 0.6682, 0.7196, 0.723, 0.9032, 0.674, 0.8409, 0.6855, 0.848, 0.7569, 0.9785, 0.7328, 0.9787, 0.6744, 0.9032, 0.674, 0.1539, 0.8884, 0.1893, 0.8897, 0.1889, 0.855, 0.1575, 0.9364, 0.1893, 0.8897, 0.1539, 0.8884, 0.1947, 0.9471, 0.1893, 0.8897, 0.1575, 0.9364, 0.04038, 0.822, 0.02994, 0.8015, 0.02687, 0.808, 0.04038, 0.822, 0.02687, 0.808, 0.02642, 0.8155, 0.02642, 0.8155, 0.02776, 0.8256, 0.04038, 0.822, 0.002031, 0.8285, 0.01161, 0.8311, 0.01223, 0.8245, 0.001849, 0.8179, 0.0096, 0.8181, 0.009837, 0.8112, 0.001828, 0.8107, 0.002031, 0.8285, 0.01223, 0.8245, 0.0096, 0.8181, 0.001849, 0.8179, 0.01161, 0.8311, 0.004235, 0.8384, 0.0335, 0.8379, 0.002031, 0.8285, 0.004235, 0.8384, 0.01161, 0.8311, 0.006297, 0.7924, 0.0447, 0.7999, 0.01228, 0.7802, 0.04038, 0.822, 0.07378, 0.8395, 0.0447, 0.7999, 0.02776, 0.8256, 0.0335, 0.8379, 0.07378, 0.8395, 0.04038, 0.822, 0.1003, 0.9112, 0.1252, 0.9324, 0.113, 0.8715, 0.08708, 0.9333, 0.1252, 0.9324, 0.1003, 0.9112, 0.06553, 0.9112, 0.08708, 0.9333, 0.1003, 0.9112, 0.06553, 0.9112, 0.1003, 0.9112, 0.06462, 0.8928, 0.06553, 0.9112, 0.06462, 0.8928, 0.03583, 0.8999, 0.06553, 0.9112, 0.03583, 0.8999, 0.03629, 0.9242, 0.06553, 0.9112, 0.03629, 0.9242, 0.06029, 0.932, 0.06029, 0.932, 0.08708, 0.9333, 0.06553, 0.9112, 0.06292, 0.9563, 0.08773, 0.9902, 0.09146, 0.9561, 0.09146, 0.9561, 0.08773, 0.9902, 0.1557, 0.971, 0.1252, 0.9324, 0.006834, 0.9847, 0.08773, 0.9902, 0.02167, 0.932, 0.009405, 0.9338, 0.02167, 0.932, 0.08773, 0.9902, 0.06292, 0.9563, 0.03583, 0.8999, 0.01855, 0.8848, 0.02167, 0.932, 0.03629, 0.9242, 0.01622, 0.8658, 0.01855, 0.8848, 0.02573, 0.8759, 0.01855, 0.8848, 0.008323, 0.8845, 0.009405, 0.9338, 0.02167, 0.932, 0.01622, 0.8658, 0.008756, 0.8663, 0.008323, 0.8845, 0.01855, 0.8848, 0.008323, 0.8845, 0.003695, 0.8863, 0.009405, 0.9338, 0.008756, 0.8663, 0.002958, 0.8661, 0.003695, 0.8863, 0.008323, 0.8845, 0.03629, 0.9242, 0.02167, 0.932, 0.06292, 0.9563, 0.06029, 0.932, 0.06029, 0.932, 0.06292, 0.9563, 0.09146, 0.9561, 0.08708, 0.9333, 0.08708, 0.9333, 0.09146, 0.9561, 0.1252, 0.9324, 0.02573, 0.8759, 0.01855, 0.8848, 0.03583, 0.8999, 0.02573, 0.8759, 0.04278, 0.8662, 0.02476, 0.8528, 0.03583, 0.8999, 0.06462, 0.8928, 0.04278, 0.8662, 0.02573, 0.8759, 0.04278, 0.8662, 0.07378, 0.8395, 0.0335, 0.8379, 0.04278, 0.8662, 0.0718, 0.8728, 0.07378, 0.8395, 0.02476, 0.8528, 0.01809, 0.8587, 0.01622, 0.8658, 0.008756, 0.8663, 0.007185, 0.8587, 0.002891, 0.8581, 0.002958, 0.8661, 0.01622, 0.8658, 0.01809, 0.8587, 0.007185, 0.8587, 0.008756, 0.8663, 0.2285, 0.953, 0.19, 0.9572, 0.2158, 0.975, 0.2182, 0.9331, 0.19, 0.9572, 0.2285, 0.953, 0.1557, 0.971, 0.1575, 0.9364, 0.1252, 0.9324, 0.1557, 0.971, 0.1947, 0.9471, 0.1575, 0.9364, 0.1889, 0.855, 0.125, 0.8309, 0.1539, 0.8884, 0.19, 0.9572, 0.1998, 0.9928, 0.2158, 0.975, 0.02476, 0.8528, 0.0335, 0.8379, 0.004235, 0.8384, 0.005526, 0.842, 0.06462, 0.8928, 0.0718, 0.8728, 0.04278, 0.8662, 0.1003, 0.9112, 0.113, 0.8715, 0.0718, 0.8728, 0.02476, 0.8528, 0.04278, 0.8662, 0.0335, 0.8379, 0.113, 0.8715, 0.07378, 0.8395, 0.0718, 0.8728, 0.07378, 0.8395, 0.113, 0.8715, 0.125, 0.8309, 0.1539, 0.8884, 0.125, 0.8309, 0.113, 0.8715, 0.01809, 0.8587, 0.02476, 0.8528, 0.005526, 0.842, 0.002891, 0.8581, 0.007185, 0.8587, 0.003103, 0.8528, 0.007185, 0.8587, 0.01809, 0.8587, 0.005526, 0.842, 0.003103, 0.8528, 0.02994, 0.8015, 0.0447, 0.7999, 0.006297, 0.7924, 0.02687, 0.808, 0.02994, 0.8015, 0.006297, 0.7924, 0.002135, 0.8021, 0.02642, 0.8155, 0.02687, 0.808, 0.002135, 0.8021, 0.009837, 0.8112, 0.009837, 0.8112, 0.0096, 0.8181, 0.02642, 0.8155, 0.01223, 0.8245, 0.02776, 0.8256, 0.02642, 0.8155, 0.0096, 0.8181, 0.01161, 0.8311, 0.02776, 0.8256, 0.01223, 0.8245, 0.0335, 0.8379, 0.02776, 0.8256, 0.01161, 0.8311, 0.125, 0.8309, 0.1258, 0.7857, 0.07054, 0.7846, 0.07378, 0.8395, 0.07378, 0.8395, 0.07054, 0.7846, 0.0447, 0.7999, 0.1258, 0.7857, 0.03394, 0.7682, 0.07054, 0.7846, 0.01228, 0.7802, 0.0447, 0.7999, 0.03394, 0.7682, 0.03394, 0.7682, 0.009736, 0.754, 0.01228, 0.7802, 0.08024, 0.7307, 0.009736, 0.754, 0.03394, 0.7682, 0.1889, 0.855, 0.1788, 0.8118, 0.1258, 0.7857, 0.125, 0.8309, 0.1788, 0.8118, 0.1882, 0.7895, 0.1258, 0.7857, 0.1882, 0.7895, 0.1622, 0.7567, 0.1258, 0.7857, 0.1622, 0.7567, 0.1424, 0.7173, 0.08024, 0.7307, 0.1622, 0.7567, 0.1882, 0.7895, 0.2015, 0.7284, 0.1775, 0.7104, 0.1424, 0.7173, 0.1622, 0.7567, 0.1775, 0.7104, 0.1449, 0.68, 0.1775, 0.7104, 0.2015, 0.7284, 0.2034, 0.6787, 0.1449, 0.68, 0.1775, 0.7104, 0.2034, 0.6787, 0.1488, 0.6505, 0.1539, 0.8884, 0.113, 0.8715, 0.1252, 0.9324, 0.1575, 0.9364, 0.009837, 0.8112, 0.002135, 0.8021, 0.001828, 0.8107, 0.19, 0.9572, 0.1689, 0.975, 0.1998, 0.9928, 0.2549, 0.8863, 0.1893, 0.8897, 0.1947, 0.9471, 0.2549, 0.8863, 0.1889, 0.855, 0.1893, 0.8897, 0.2549, 0.8863, 0.2136, 0.8172, 0.1889, 0.855, 0.2549, 0.8863, 0.2698, 0.8036, 0.2242, 0.799, 0.1889, 0.855, 0.2136, 0.8172, 0.1788, 0.8118, 0.2136, 0.8172, 0.2242, 0.799, 0.1882, 0.7895, 0.1788, 0.8118, 0.2242, 0.799, 0.2388, 0.7357, 0.2015, 0.7284, 0.1882, 0.7895, 0.2698, 0.8036, 0.2608, 0.7659, 0.2388, 0.7357, 0.2242, 0.799, 0.2608, 0.7659, 0.2754, 0.7185, 0.2388, 0.7357, 0.1258, 0.7857, 0.08024, 0.7307, 0.03394, 0.7682, 0.1622, 0.7567, 0.08024, 0.7307, 0.1258, 0.7857, 0.2549, 0.8863, 0.2242, 0.799, 0.2136, 0.8172, 0.2754, 0.7185, 0.2493, 0.7087, 0.2388, 0.7357, 0.1003, 0.9112, 0.0718, 0.8728, 0.06462, 0.8928, 0.0447, 0.7999, 0.07054, 0.7846, 0.03394, 0.7682, 0.2034, 0.6787, 0.2015, 0.7284, 0.2388, 0.7357, 0.2493, 0.7087, 0.1222, 0.1215, 0.03962, 0.1216, 0.03749, 0.138, 0.1028, 0.134, 0.2039, 0.1506, 0.1222, 0.1215, 0.1028, 0.134, 0.1972, 0.1756, 0.2644, 0.1777, 0.2039, 0.1506, 0.1972, 0.1756, 0.1972, 0.1756, 0.1028, 0.134, 0.1417, 0.1951, 0.1868, 0.2034, 0.2644, 0.1777, 0.1972, 0.1756, 0.1868, 0.2034, 0.2445, 0.2024, 0.1868, 0.2034, 0.09478, 0.2738, 0.192, 0.2636, 0.2445, 0.2024, 0.1868, 0.2034, 0.192, 0.2636, 0.192, 0.2636, 0.09478, 0.2738, 0.1393, 0.3059, 0.192, 0.2636, 0.1393, 0.3059, 0.1543, 0.3658, 0.1393, 0.3059, 0.09478, 0.2738, 0.0575, 0.3179, 0.1543, 0.3658, 0.0575, 0.3179, 0.05013, 0.3581, 0.0575, 0.3179, 0.09478, 0.2738, 0.05875, 0.2668, 0.01965, 0.3076, 0.0575, 0.3179, 0.05875, 0.2668, 0.01473, 0.2677, 0.05013, 0.3581, 0.0575, 0.3179, 0.01965, 0.3076, 0.2445, 0.2024, 0.192, 0.2636, 0.2408, 0.3056, 0.1417, 0.1951, 0.126, 0.197, 0.09478, 0.2738, 0.1222, 0.1215, 0.1373, 0.06191, 0.03962, 0.1216, 0.2039, 0.1506, 0.2888, 0.06935, 0.1222, 0.1215, 0.2644, 0.1777, 0.2888, 0.06935, 0.2039, 0.1506, 0.1028, 0.134, 0.03749, 0.138, 0.0926, 0.1464, 0.1028, 0.134, 0.0926, 0.1464, 0.126, 0.197, 0.1417, 0.1951, 0.126, 0.197, 0.0396, 0.1985, 0.09478, 0.2738, 0.09478, 0.2738, 0.0396, 0.1985, 0.05875, 0.2668, 0.05875, 0.2668, 0.0396, 0.1985, 0.01473, 0.2677, 0.03749, 0.138, 0.0396, 0.1985, 0.0926, 0.1464, 0.0926, 0.1464, 0.0396, 0.1985, 0.126, 0.197, 0.1868, 0.2034, 0.1417, 0.1951, 0.09478, 0.2738, 0.2888, 0.06935, 0.1373, 0.06191, 0.1222, 0.1215, 0.6599, 0.6923, 0.6726, 0.6539, 0.6915, 0.6539, 0.1942, 1.743, 0.2791, 1.739, 0.304, 1.674, 0.2054, 1.667, 0.2791, 1.739, 0.3187, 1.818, 0.3307, 1.818, 0.304, 1.674, 0.9014, 0.9945, 0.985, 0.9814, 0.9847, 0.8937, 0.9003, 0.9252, 0.7885, 0.8235, 0.7881, 0.7491, 0.7196, 0.723, 0.7157, 0.8058, 0.7885, 0.8235, 0.873, 0.8025, 0.848, 0.7569, 0.873, 0.8025, 0.9843, 0.7958, 0.9785, 0.7328, 0.7706, 0.8837, 0.7658, 0.8509, 0.7158, 0.8551, 0.7165, 0.8843, 0.8252, 0.9093, 0.8442, 0.9246, 0.9003, 0.9252, 0.9003, 0.9252, 0.9847, 0.8937, 0.9843, 0.7958, 0.873, 0.8025, 0.8308, 0.9974, 0.8346, 0.9557, 0.8183, 0.9482, 0.8183, 0.9482, 0.7636, 0.9655, 0.7144, 1.0, 0.8308, 0.9974, 0.7146, 0.8941, 0.7352, 0.8926, 0.7165, 0.8843, 0.7165, 0.8843, 0.7352, 0.8926, 0.7664, 0.8954, 0.7706, 0.8837, 0.7636, 0.9655, 0.7126, 0.9482, 0.7144, 1.0, 0.7126, 0.9482, 0.7636, 0.9655, 0.7621, 0.933, 0.7126, 0.9313, 0.7664, 0.8954, 0.7882, 0.9098, 0.8016, 0.9008, 0.7706, 0.8837, 0.8016, 0.9008, 0.7882, 0.9098, 0.8183, 0.9482, 0.8252, 0.9093, 0.7621, 0.933, 0.7636, 0.9655, 0.8183, 0.9482, 0.7352, 0.8926, 0.7146, 0.8941, 0.7126, 0.9313, 0.7664, 0.8954, 0.7352, 0.8926, 0.7621, 0.933, 0.7621, 0.933, 0.7882, 0.9098, 0.7664, 0.8954, 0.8183, 0.9482, 0.7882, 0.9098, 0.7621, 0.933, 0.7658, 0.8509, 0.7157, 0.8058, 0.7158, 0.8551, 0.7885, 0.8235, 0.7157, 0.8058, 0.7658, 0.8509, 0.8346, 0.9557, 0.8442, 0.9246, 0.8252, 0.9093, 0.8183, 0.9482, 0.3408, 0.8998, 0.3154, 0.8854, 0.3197, 0.9026, 0.2868, 0.8313, 0.2901, 0.8457, 0.304, 0.8453, 0.3041, 0.8295, 0.3041, 0.8295, 0.304, 0.8453, 0.326, 0.8272, 0.3408, 0.8998, 0.3529, 0.8823, 0.3154, 0.8854, 0.3154, 0.8854, 0.3529, 0.8823, 0.3533, 0.8542, 0.326, 0.8272, 0.3535, 0.8355, 0.3482, 0.8206, 0.304, 0.8453, 0.3533, 0.8542, 0.3535, 0.8355, 0.326, 0.8272, 0.873, 0.8025, 0.7885, 0.8235, 0.8252, 0.9093, 0.3548, 0.9102, 0.4551, 0.9108, 0.4346, 0.8997, 0.3408, 0.8998, 0.3529, 0.8823, 0.4391, 0.8669, 0.3533, 0.8542, 0.3535, 0.8355, 0.4475, 0.8449, 0.4532, 0.823, 0.3482, 0.8206, 0.3533, 0.8542, 0.4391, 0.8669, 0.4475, 0.8449, 0.4551, 0.9108, 0.4633, 0.9011, 0.4346, 0.8997, 0.4346, 0.8997, 0.4633, 0.9011, 0.4685, 0.8721, 0.4391, 0.8669, 0.4391, 0.8669, 0.4685, 0.8721, 0.4475, 0.8449, 0.4475, 0.8449, 0.4851, 0.8384, 0.4802, 0.8176, 0.4532, 0.823, 0.4551, 0.9108, 0.4846, 0.8992, 0.4923, 0.88, 0.4633, 0.9011, 0.4633, 0.9011, 0.4923, 0.88, 0.4911, 0.8582, 0.4685, 0.8721, 0.4685, 0.8721, 0.4911, 0.8582, 0.4851, 0.8384, 0.4475, 0.8449, 0.4911, 0.8582, 0.6189, 0.8372, 0.6189, 0.8196, 0.4851, 0.8384, 0.4923, 0.88, 0.5973, 0.8548, 0.6189, 0.8372, 0.4911, 0.8582, 0.4846, 0.8992, 0.6036, 0.8753, 0.4923, 0.88, 0.4851, 0.8384, 0.6189, 0.8196, 0.6092, 0.808, 0.4802, 0.8176, 0.4346, 0.8997, 0.4391, 0.8669, 0.3408, 0.8998, 0.7885, 0.8235, 0.848, 0.7569, 0.7881, 0.7491, 0.3533, 0.8542, 0.4475, 0.8449, 0.3535, 0.8355, 0.3201, 0.1723, 0.505, 0.1657, 0.4666, 0.06114, 0.2888, 0.06935, 0.505, 0.1657, 0.7657, 0.1636, 0.7401, 0.004215, 0.4666, 0.06114, 0.6468, 0.7856, 0.6532, 0.7975, 0.6818, 0.7868, 0.6531, 0.8552, 0.6547, 0.8442, 0.5973, 0.8548, 0.6572, 0.8059, 0.6578, 0.8315, 0.6771, 0.83, 0.682, 0.8031, 0.6531, 0.8552, 0.6492, 0.8675, 0.6759, 0.8557, 0.6818, 0.7868, 0.6532, 0.7975, 0.6572, 0.8059, 0.682, 0.8031, 0.6572, 0.8059, 0.6532, 0.7975, 0.6189, 0.8196, 0.6189, 0.8196, 0.6532, 0.7975, 0.6468, 0.7856, 0.5973, 0.8548, 0.6547, 0.8442, 0.6578, 0.8315, 0.6578, 0.8315, 0.6547, 0.8442, 0.6759, 0.8557, 0.6771, 0.83, 0.6759, 0.8557, 0.6547, 0.8442, 0.6531, 0.8552, 0.6771, 0.83, 0.7076, 0.8345, 0.7113, 0.8019, 0.682, 0.8031, 0.6578, 0.8315, 0.6189, 0.8372, 0.5973, 0.8548, 0.6189, 0.8372, 0.6572, 0.8059, 0.6189, 0.8196, 0.6759, 0.8557, 0.6492, 0.8675, 0.6437, 0.8808, 0.6736, 0.8825, 0.6437, 0.8808, 0.6492, 0.8675, 0.6036, 0.8753, 0.6036, 0.8753, 0.6492, 0.8675, 0.6531, 0.8552, 0.5973, 0.8548, 0.6189, 0.8372, 0.6578, 0.8315, 0.6572, 0.8059, 0.6468, 0.7856, 0.6092, 0.808, 0.6189, 0.8196, 0.9003, 0.9252, 0.873, 0.8025, 0.8252, 0.9093, 0.02476, 0.8528, 0.01622, 0.8658, 0.02573, 0.8759, 0.873, 0.8025, 0.9785, 0.7328, 0.848, 0.7569, 0.9785, 0.7328, 0.9032, 0.674, 0.848, 0.7569, 0.9948, 0.3742, 0.9407, 0.3733, 0.9421, 0.4347, 0.9952, 0.4324, 0.9407, 0.3733, 0.8706, 0.4604, 0.9421, 0.4347, 0.8693, 0.3458, 0.8103, 0.4345, 0.8706, 0.4604, 0.8103, 0.4345, 0.7484, 0.3501, 0.753, 0.4565, 0.753, 0.4565, 0.6907, 0.3668, 0.6939, 0.4324, 0.771, 0.3209, 0.7723, 0.2473, 0.8055, 0.2505, 0.8086, 0.3417, 0.8086, 0.3417, 0.8055, 0.2505, 0.8482, 0.2484, 0.8639, 0.3515, 0.8639, 0.3515, 0.8482, 0.2484, 0.8804, 0.2528, 0.8868, 0.3284, 0.8868, 0.3284, 0.8804, 0.2528, 0.9253, 0.2602, 0.9399, 0.3417, 0.9399, 0.3417, 0.9253, 0.2602, 0.9833, 0.2554, 0.994, 0.3391, 0.9407, 0.3733, 0.8693, 0.3458, 0.8706, 0.4604, 0.7484, 0.3501, 0.6907, 0.3668, 0.753, 0.4565, 0.6455, 0.1968, 0.6038, 0.2049, 0.5931, 0.2558, 0.6466, 0.2489, 0.6038, 0.2049, 0.538, 0.2329, 0.5205, 0.2804, 0.5931, 0.2558, 0.538, 0.2329, 0.4517, 0.2101, 0.4482, 0.2433, 0.5205, 0.2804, 0.4517, 0.2101, 0.3936, 0.2277, 0.3977, 0.2662, 0.4482, 0.2433, 0.3936, 0.2277, 0.3228, 0.2013, 0.3232, 0.2489, 0.3977, 0.2662, 0.8693, 0.3458, 0.8046, 0.3743, 0.8103, 0.4345, 0.8046, 0.3743, 0.7484, 0.3501, 0.8103, 0.4345, 0.4498, 0.2935, 0.4494, 0.3878, 0.5283, 0.4022, 0.5931, 0.2558, 0.5205, 0.2804, 0.5283, 0.4022, 0.5997, 0.3774, 0.6466, 0.2489, 0.5931, 0.2558, 0.5997, 0.3774, 0.6532, 0.3678, 0.3977, 0.2662, 0.3232, 0.2489, 0.3317, 0.3678, 0.4233, 0.4049, 0.4498, 0.2935, 0.4233, 0.4049, 0.4494, 0.3878, 0.5205, 0.2804, 0.4482, 0.2433, 0.4498, 0.2935, 0.4482, 0.2433, 0.3977, 0.2662, 0.4498, 0.2935, 0.6532, 0.3678, 0.5997, 0.3774, 0.6224, 0.4982, 0.6717, 0.4747, 0.5997, 0.3774, 0.5283, 0.4022, 0.5563, 0.5074, 0.6224, 0.4982, 0.5283, 0.4022, 0.4494, 0.3878, 0.4792, 0.494, 0.5563, 0.5074, 0.4494, 0.3878, 0.4233, 0.4049, 0.417, 0.4682, 0.4233, 0.4049, 0.3457, 0.4657, 0.417, 0.4682, 0.4233, 0.4049, 0.3317, 0.3678, 0.3457, 0.4657, 0.4494, 0.3878, 0.417, 0.4682, 0.4792, 0.494, 0.478, 0.5511, 0.417, 0.4682, 0.3468, 0.4735, 0.3468, 0.5316, 0.9246, 0.7399, 0.9142, 0.6883, 0.9045, 0.689, 0.9046, 0.7409, 0.5563, 0.5074, 0.4792, 0.494, 0.478, 0.5511, 0.5561, 0.5688, 0.4792, 0.494, 0.417, 0.4682, 0.478, 0.5511, 0.6717, 0.4747, 0.6224, 0.4982, 0.6258, 0.5672, 0.679, 0.5719, 0.6224, 0.4982, 0.5563, 0.5074, 0.5561, 0.5688, 0.6258, 0.5672, 0.8055, 0.2505, 0.7723, 0.2473, 0.7748, 0.1147, 0.8217, 0.1138, 0.8482, 0.2484, 0.8055, 0.2505, 0.8217, 0.1138, 0.8804, 0.2528, 0.8482, 0.2484, 0.872, 0.1201, 0.9253, 0.2602, 0.8804, 0.2528, 0.872, 0.1201, 0.9716, 0.119, 0.9253, 0.2602, 0.9103, 0.1168, 0.7592, 0.6719, 0.7725, 0.5233, 0.7198, 0.576, 0.7592, 0.6719, 0.8409, 0.6855, 0.8277, 0.4643, 0.7725, 0.5233, 0.8409, 0.6855, 0.9032, 0.674, 0.9183, 0.4672, 0.8277, 0.4643, 0.7592, 0.6719, 0.7198, 0.576, 0.7178, 0.6682, 0.9032, 0.674, 0.9787, 0.6744, 0.984, 0.5191, 0.9183, 0.4672, 0.7725, 0.5233, 0.8281, 0.4656, 0.7198, 0.576, 0.8577, 0.6658, 0.8587, 0.7363, 0.8288, 0.6788, 0.8924, 0.6662, 0.8587, 0.7363, 0.8577, 0.6658, 0.8281, 0.6946, 0.8587, 0.7363, 0.8288, 0.7226, 0.8986, 0.681, 0.8587, 0.7363, 0.8924, 0.6662, 0.7757, 0.09655, 0.7755, 0.05032, 0.8093, 0.0689, 0.8023, 0.09828, 0.8023, 0.09828, 0.8093, 0.0689, 0.8241, 0.07941, 0.8217, 0.1138, 0.8241, 0.07941, 0.8842, 0.08599, 0.872, 0.1201, 0.872, 0.1201, 0.8842, 0.08599, 0.9181, 0.0845, 0.9103, 0.1168, 0.9103, 0.1168, 0.9181, 0.0845, 0.9514, 0.06691, 0.9742, 0.1078, 0.9103, 0.1168, 0.9742, 0.1078, 0.9716, 0.119, 0.7748, 0.1147, 0.7757, 0.09655, 0.8023, 0.09828, 0.8217, 0.1138, 0.7755, 0.05032, 0.7756, 0.005713, 0.8325, 0.01281, 0.8093, 0.0689, 0.8093, 0.0689, 0.8325, 0.01281, 0.8241, 0.07941, 0.8241, 0.07941, 0.8325, 0.01281, 0.8843, 0.03114, 0.8842, 0.08599, 0.8842, 0.08599, 0.8843, 0.03114, 0.9132, 0.02248, 0.9181, 0.0845, 0.9181, 0.0845, 0.9132, 0.02248, 0.9129, 0.0132, 0.9514, 0.06691, 0.8325, 0.01281, 0.9132, 0.02248, 0.8843, 0.03114, 0.8325, 0.01281, 0.9129, 0.0132, 0.9132, 0.02248, 0.4498, 0.2935, 0.3977, 0.2662, 0.4233, 0.4049, 0.5205, 0.2804, 0.4498, 0.2935, 0.5283, 0.4022, 0.7621, 0.933, 0.7352, 0.8926, 0.7126, 0.9313, 0.8482, 0.2484, 0.8217, 0.1138, 0.872, 0.1201, 0.2421, 0.5952, 0.2437, 0.5617, 0.1578, 0.5946, 0.1562, 0.6282, 0.2437, 0.5617, 0.1616, 0.5455, 0.1578, 0.5946, 0.2437, 0.5617, 0.3177, 0.4418, 0.1667, 0.4087, 0.8217, 0.1138, 0.8241, 0.07941, 0.872, 0.1201, 0.1373, 0.06191, 0.03867, 0.05407, 0.03962, 0.1216, 0.2408, 0.3056, 0.192, 0.2636, 0.1543, 0.3658, 0.1543, 0.3658, 0.1393, 0.3059, 0.0575, 0.3179, 0.2644, 0.1777, 0.3201, 0.1723, 0.2888, 0.06935, 0.6451, 0.6539, 0.6313, 0.6969, 0.6382, 0.6155, 0.848, 0.7569, 0.7881, 0.7491, 0.7592, 0.6719, 0.8409, 0.6855, 0.7881, 0.7491, 0.7196, 0.723, 0.7592, 0.6719, 0.7592, 0.6719, 0.7196, 0.723, 0.7178, 0.6682, 0.9032, 0.674, 0.848, 0.7569, 0.8409, 0.6855, 0.9785, 0.7328, 0.9032, 0.674, 0.9787, 0.6744, 0.1539, 0.8884, 0.1889, 0.855, 0.1893, 0.8897, 0.1575, 0.9364, 0.1539, 0.8884, 0.1893, 0.8897, 0.1947, 0.9471, 0.1575, 0.9364, 0.1893, 0.8897, 0.04038, 0.822, 0.02687, 0.808, 0.02994, 0.8015, 0.04038, 0.822, 0.02642, 0.8155, 0.02687, 0.808, 0.02642, 0.8155, 0.04038, 0.822, 0.02776, 0.8256, 0.002031, 0.8285, 0.01223, 0.8245, 0.01161, 0.8311, 0.001849, 0.8179, 0.001828, 0.8107, 0.009837, 0.8112, 0.0096, 0.8181, 0.002031, 0.8285, 0.001849, 0.8179, 0.0096, 0.8181, 0.01223, 0.8245, 0.01161, 0.8311, 0.0335, 0.8379, 0.004235, 0.8384, 0.002031, 0.8285, 0.01161, 0.8311, 0.004235, 0.8384, 0.006297, 0.7924, 0.01228, 0.7802, 0.0447, 0.7999, 0.04038, 0.822, 0.02994, 0.8015, 0.0447, 0.7999, 0.02776, 0.8256, 0.04038, 0.822, 0.07378, 0.8395, 0.0335, 0.8379, 0.1003, 0.9112, 0.113, 0.8715, 0.1252, 0.9324, 0.08708, 0.9333, 0.1003, 0.9112, 0.1252, 0.9324, 0.06553, 0.9112, 0.1003, 0.9112, 0.08708, 0.9333, 0.06553, 0.9112, 0.06462, 0.8928, 0.1003, 0.9112, 0.06553, 0.9112, 0.03583, 0.8999, 0.06462, 0.8928, 0.06553, 0.9112, 0.03629, 0.9242, 0.03583, 0.8999, 0.06553, 0.9112, 0.06029, 0.932, 0.03629, 0.9242, 0.06029, 0.932, 0.06553, 0.9112, 0.08708, 0.9333, 0.06292, 0.9563, 0.09146, 0.9561, 0.08773, 0.9902, 0.09146, 0.9561, 0.1252, 0.9324, 0.1557, 0.971, 0.08773, 0.9902, 0.006834, 0.9847, 0.009405, 0.9338, 0.02167, 0.932, 0.08773, 0.9902, 0.02167, 0.932, 0.06292, 0.9563, 0.08773, 0.9902, 0.03583, 0.8999, 0.03629, 0.9242, 0.02167, 0.932, 0.01855, 0.8848, 0.01622, 0.8658, 0.02573, 0.8759, 0.01855, 0.8848, 0.01855, 0.8848, 0.02167, 0.932, 0.009405, 0.9338, 0.008323, 0.8845, 0.01622, 0.8658, 0.01855, 0.8848, 0.008323, 0.8845, 0.008756, 0.8663, 0.008323, 0.8845, 0.009405, 0.9338, 0.003695, 0.8863, 0.008756, 0.8663, 0.008323, 0.8845, 0.003695, 0.8863, 0.002958, 0.8661, 0.03629, 0.9242, 0.06029, 0.932, 0.06292, 0.9563, 0.02167, 0.932, 0.06029, 0.932, 0.08708, 0.9333, 0.09146, 0.9561, 0.06292, 0.9563, 0.08708, 0.9333, 0.1252, 0.9324, 0.09146, 0.9561, 0.02573, 0.8759, 0.03583, 0.8999, 0.01855, 0.8848, 0.02573, 0.8759, 0.02476, 0.8528, 0.04278, 0.8662, 0.03583, 0.8999, 0.02573, 0.8759, 0.04278, 0.8662, 0.06462, 0.8928, 0.04278, 0.8662, 0.0335, 0.8379, 0.07378, 0.8395, 0.04278, 0.8662, 0.07378, 0.8395, 0.0718, 0.8728, 0.02476, 0.8528, 0.01622, 0.8658, 0.01809, 0.8587, 0.008756, 0.8663, 0.002958, 0.8661, 0.002891, 0.8581, 0.007185, 0.8587, 0.01622, 0.8658, 0.008756, 0.8663, 0.007185, 0.8587, 0.01809, 0.8587, 0.2285, 0.953, 0.2158, 0.975, 0.19, 0.9572, 0.2182, 0.9331, 0.2285, 0.953, 0.19, 0.9572, 0.1557, 0.971, 0.1252, 0.9324, 0.1575, 0.9364, 0.1557, 0.971, 0.1575, 0.9364, 0.1947, 0.9471, 0.1889, 0.855, 0.1539, 0.8884, 0.125, 0.8309, 0.19, 0.9572, 0.2158, 0.975, 0.1998, 0.9928, 0.02476, 0.8528, 0.005526, 0.842, 0.004235, 0.8384, 0.0335, 0.8379, 0.06462, 0.8928, 0.04278, 0.8662, 0.0718, 0.8728, 0.1003, 0.9112, 0.0718, 0.8728, 0.113, 0.8715, 0.02476, 0.8528, 0.0335, 0.8379, 0.04278, 0.8662, 0.113, 0.8715, 0.0718, 0.8728, 0.07378, 0.8395, 0.07378, 0.8395, 0.125, 0.8309, 0.113, 0.8715, 0.1539, 0.8884, 0.113, 0.8715, 0.125, 0.8309, 0.01809, 0.8587, 0.005526, 0.842, 0.02476, 0.8528, 0.002891, 0.8581, 0.003103, 0.8528, 0.007185, 0.8587, 0.007185, 0.8587, 0.003103, 0.8528, 0.005526, 0.842, 0.01809, 0.8587, 0.02994, 0.8015, 0.006297, 0.7924, 0.0447, 0.7999, 0.02687, 0.808, 0.002135, 0.8021, 0.006297, 0.7924, 0.02994, 0.8015, 0.02642, 0.8155, 0.009837, 0.8112, 0.002135, 0.8021, 0.02687, 0.808, 0.009837, 0.8112, 0.02642, 0.8155, 0.0096, 0.8181, 0.01223, 0.8245, 0.0096, 0.8181, 0.02642, 0.8155, 0.02776, 0.8256, 0.01161, 0.8311, 0.01223, 0.8245, 0.02776, 0.8256, 0.0335, 0.8379, 0.01161, 0.8311, 0.02776, 0.8256, 0.125, 0.8309, 0.07378, 0.8395, 0.07054, 0.7846, 0.1258, 0.7857, 0.07378, 0.8395, 0.0447, 0.7999, 0.07054, 0.7846, 0.1258, 0.7857, 0.07054, 0.7846, 0.03394, 0.7682, 0.01228, 0.7802, 0.03394, 0.7682, 0.0447, 0.7999, 0.03394, 0.7682, 0.01228, 0.7802, 0.009736, 0.754, 0.08024, 0.7307, 0.03394, 0.7682, 0.009736, 0.754, 0.1889, 0.855, 0.125, 0.8309, 0.1258, 0.7857, 0.1788, 0.8118, 0.1788, 0.8118, 0.1258, 0.7857, 0.1882, 0.7895, 0.1882, 0.7895, 0.1258, 0.7857, 0.1622, 0.7567, 0.1622, 0.7567, 0.08024, 0.7307, 0.1424, 0.7173, 0.1622, 0.7567, 0.1775, 0.7104, 0.2015, 0.7284, 0.1882, 0.7895, 0.1424, 0.7173, 0.1449, 0.68, 0.1775, 0.7104, 0.1622, 0.7567, 0.1775, 0.7104, 0.2034, 0.6787, 0.2015, 0.7284, 0.1449, 0.68, 0.1488, 0.6505, 0.2034, 0.6787, 0.1775, 0.7104, 0.1539, 0.8884, 0.1575, 0.9364, 0.1252, 0.9324, 0.113, 0.8715, 0.009837, 0.8112, 0.001828, 0.8107, 0.002135, 0.8021, 0.19, 0.9572, 0.1998, 0.9928, 0.1689, 0.975, 0.2549, 0.8863, 0.1947, 0.9471, 0.1893, 0.8897, 0.2549, 0.8863, 0.1893, 0.8897, 0.1889, 0.855, 0.2549, 0.8863, 0.1889, 0.855, 0.2136, 0.8172, 0.2549, 0.8863, 0.2242, 0.799, 0.2698, 0.8036, 0.1889, 0.855, 0.1788, 0.8118, 0.2136, 0.8172, 0.2136, 0.8172, 0.1788, 0.8118, 0.1882, 0.7895, 0.2242, 0.799, 0.2242, 0.799, 0.1882, 0.7895, 0.2015, 0.7284, 0.2388, 0.7357, 0.2698, 0.8036, 0.2242, 0.799, 0.2388, 0.7357, 0.2608, 0.7659, 0.2608, 0.7659, 0.2388, 0.7357, 0.2754, 0.7185, 0.1258, 0.7857, 0.03394, 0.7682, 0.08024, 0.7307, 0.1622, 0.7567, 0.1258, 0.7857, 0.08024, 0.7307, 0.2549, 0.8863, 0.2136, 0.8172, 0.2242, 0.799, 0.2754, 0.7185, 0.2388, 0.7357, 0.2493, 0.7087, 0.1003, 0.9112, 0.06462, 0.8928, 0.0718, 0.8728, 0.0447, 0.7999, 0.03394, 0.7682, 0.07054, 0.7846, 0.2034, 0.6787, 0.2493, 0.7087, 0.2388, 0.7357, 0.2015, 0.7284, 0.1222, 0.1215, 0.1028, 0.134, 0.03749, 0.138, 0.03962, 0.1216, 0.2039, 0.1506, 0.1972, 0.1756, 0.1028, 0.134, 0.1222, 0.1215, 0.2644, 0.1777, 0.1972, 0.1756, 0.2039, 0.1506, 0.1972, 0.1756, 0.1868, 0.2034, 0.1417, 0.1951, 0.1028, 0.134, 0.2644, 0.1777, 0.2445, 0.2024, 0.1868, 0.2034, 0.1972, 0.1756, 0.1868, 0.2034, 0.192, 0.2636, 0.09478, 0.2738, 0.2445, 0.2024, 0.192, 0.2636, 0.1868, 0.2034, 0.192, 0.2636, 0.1393, 0.3059, 0.09478, 0.2738, 0.192, 0.2636, 0.1543, 0.3658, 0.1393, 0.3059, 0.1393, 0.3059, 0.0575, 0.3179, 0.09478, 0.2738, 0.1543, 0.3658, 0.05013, 0.3581, 0.0575, 0.3179, 0.0575, 0.3179, 0.05875, 0.2668, 0.09478, 0.2738, 0.01965, 0.3076, 0.01473, 0.2677, 0.05875, 0.2668, 0.0575, 0.3179, 0.05013, 0.3581, 0.01965, 0.3076, 0.0575, 0.3179, 0.2445, 0.2024, 0.2408, 0.3056, 0.192, 0.2636, 0.1417, 0.1951, 0.09478, 0.2738, 0.126, 0.197, 0.1222, 0.1215, 0.03962, 0.1216, 0.1373, 0.06191, 0.2039, 0.1506, 0.1222, 0.1215, 0.2888, 0.06935, 0.2644, 0.1777, 0.2039, 0.1506, 0.2888, 0.06935, 0.1028, 0.134, 0.0926, 0.1464, 0.03749, 0.138, 0.1028, 0.134, 0.1417, 0.1951, 0.126, 0.197, 0.0926, 0.1464, 0.126, 0.197, 0.09478, 0.2738, 0.0396, 0.1985, 0.09478, 0.2738, 0.05875, 0.2668, 0.0396, 0.1985, 0.05875, 0.2668, 0.01473, 0.2677, 0.0396, 0.1985, 0.03749, 0.138, 0.0926, 0.1464, 0.0396, 0.1985, 0.0926, 0.1464, 0.126, 0.197, 0.0396, 0.1985, 0.1868, 0.2034, 0.09478, 0.2738, 0.1417, 0.1951, 0.2888, 0.06935, 0.1222, 0.1215, 0.1373, 0.06191, 0.6599, 0.6155, 0.6915, 0.6539, 0.6726, 0.6539, 0.1942, 1.743, 0.2054, 1.667, 0.304, 1.674, 0.2791, 1.739, 0.2791, 1.739, 0.304, 1.674, 0.3307, 1.818, 0.3187, 1.818, 0.9014, 0.9945, 0.9003, 0.9252, 0.9847, 0.8937, 0.985, 0.9814, 0.7885, 0.8235, 0.7157, 0.8058, 0.7196, 0.723, 0.7881, 0.7491, 0.7885, 0.8235, 0.848, 0.7569, 0.873, 0.8025, 0.873, 0.8025, 0.9785, 0.7328, 0.9843, 0.7958, 0.7706, 0.8837, 0.7165, 0.8843, 0.7158, 0.8551, 0.7658, 0.8509, 0.8252, 0.9093, 0.9003, 0.9252, 0.8442, 0.9246, 0.9003, 0.9252, 0.873, 0.8025, 0.9843, 0.7958, 0.9847, 0.8937, 0.8308, 0.9974, 0.8183, 0.9482, 0.8346, 0.9557, 0.8183, 0.9482, 0.8308, 0.9974, 0.7144, 1.0, 0.7636, 0.9655, 0.7146, 0.8941, 0.7165, 0.8843, 0.7352, 0.8926, 0.7165, 0.8843, 0.7706, 0.8837, 0.7664, 0.8954, 0.7352, 0.8926, 0.7636, 0.9655, 0.7144, 1.0, 0.7126, 0.9482, 0.7126, 0.9482, 0.7126, 0.9313, 0.7621, 0.933, 0.7636, 0.9655, 0.7664, 0.8954, 0.7706, 0.8837, 0.8016, 0.9008, 0.7882, 0.9098, 0.8016, 0.9008, 0.8252, 0.9093, 0.8183, 0.9482, 0.7882, 0.9098, 0.7621, 0.933, 0.8183, 0.9482, 0.7636, 0.9655, 0.7352, 0.8926, 0.7126, 0.9313, 0.7146, 0.8941, 0.7664, 0.8954, 0.7621, 0.933, 0.7352, 0.8926, 0.7621, 0.933, 0.7664, 0.8954, 0.7882, 0.9098, 0.8183, 0.9482, 0.7621, 0.933, 0.7882, 0.9098, 0.7658, 0.8509, 0.7158, 0.8551, 0.7157, 0.8058, 0.7885, 0.8235, 0.7658, 0.8509, 0.7157, 0.8058, 0.8346, 0.9557, 0.8183, 0.9482, 0.8252, 0.9093, 0.8442, 0.9246, 0.873, 0.8025, 0.8252, 0.9093, 0.7885, 0.8235, 0.7885, 0.8235, 0.7881, 0.7491, 0.848, 0.7569, 0.3201, 0.1723, 0.2888, 0.06935, 0.4666, 0.06114, 0.505, 0.1657, 0.505, 0.1657, 0.4666, 0.06114, 0.7401, 0.004215, 0.7657, 0.1636, 0.9003, 0.9252, 0.8252, 0.9093, 0.873, 0.8025, 0.02476, 0.8528, 0.02573, 0.8759, 0.01622, 0.8658, 0.873, 0.8025, 0.848, 0.7569, 0.9785, 0.7328, 0.9785, 0.7328, 0.848, 0.7569, 0.9032, 0.674, 0.9948, 0.3742, 0.9952, 0.4324, 0.9421, 0.4347, 0.9407, 0.3733, 0.9407, 0.3733, 0.9421, 0.4347, 0.8706, 0.4604, 0.8693, 0.3458, 0.8706, 0.4604, 0.8103, 0.4345, 0.8103, 0.4345, 0.753, 0.4565, 0.7484, 0.3501, 0.753, 0.4565, 0.6939, 0.4324, 0.6907, 0.3668, 0.771, 0.3209, 0.8086, 0.3417, 0.8055, 0.2505, 0.7723, 0.2473, 0.8086, 0.3417, 0.8639, 0.3515, 0.8482, 0.2484, 0.8055, 0.2505, 0.8639, 0.3515, 0.8868, 0.3284, 0.8804, 0.2528, 0.8482, 0.2484, 0.8868, 0.3284, 0.9399, 0.3417, 0.9253, 0.2602, 0.8804, 0.2528, 0.9399, 0.3417, 0.994, 0.3391, 0.9833, 0.2554, 0.9253, 0.2602, 0.9407, 0.3733, 0.8706, 0.4604, 0.8693, 0.3458, 0.7484, 0.3501, 0.753, 0.4565, 0.6907, 0.3668, 0.6455, 0.1968, 0.6466, 0.2489, 0.5931, 0.2558, 0.6038, 0.2049, 0.6038, 0.2049, 0.5931, 0.2558, 0.5205, 0.2804, 0.538, 0.2329, 0.538, 0.2329, 0.5205, 0.2804, 0.4482, 0.2433, 0.4517, 0.2101, 0.4517, 0.2101, 0.4482, 0.2433, 0.3977, 0.2662, 0.3936, 0.2277, 0.3936, 0.2277, 0.3977, 0.2662, 0.3232, 0.2489, 0.3228, 0.2013, 0.8693, 0.3458, 0.8103, 0.4345, 0.8046, 0.3743, 0.8046, 0.3743, 0.8103, 0.4345, 0.7484, 0.3501, 0.4498, 0.2935, 0.5283, 0.4022, 0.4494, 0.3878, 0.5931, 0.2558, 0.5997, 0.3774, 0.5283, 0.4022, 0.5205, 0.2804, 0.6466, 0.2489, 0.6532, 0.3678, 0.5997, 0.3774, 0.5931, 0.2558, 0.3977, 0.2662, 0.4233, 0.4049, 0.3317, 0.3678, 0.3232, 0.2489, 0.4498, 0.2935, 0.4494, 0.3878, 0.4233, 0.4049, 0.5205, 0.2804, 0.4498, 0.2935, 0.4482, 0.2433, 0.4482, 0.2433, 0.4498, 0.2935, 0.3977, 0.2662, 0.6532, 0.3678, 0.6717, 0.4747, 0.6224, 0.4982, 0.5997, 0.3774, 0.5997, 0.3774, 0.6224, 0.4982, 0.5563, 0.5074, 0.5283, 0.4022, 0.5283, 0.4022, 0.5563, 0.5074, 0.4792, 0.494, 0.4494, 0.3878, 0.4494, 0.3878, 0.417, 0.4682, 0.4233, 0.4049, 0.4233, 0.4049, 0.417, 0.4682, 0.3457, 0.4657, 0.4233, 0.4049, 0.3457, 0.4657, 0.3317, 0.3678, 0.4494, 0.3878, 0.4792, 0.494, 0.417, 0.4682, 0.478, 0.5511, 0.3468, 0.5316, 0.3468, 0.4735, 0.417, 0.4682, 0.9246, 0.7399, 0.9046, 0.7409, 0.9045, 0.689, 0.9142, 0.6883, 0.5563, 0.5074, 0.5561, 0.5688, 0.478, 0.5511, 0.4792, 0.494, 0.4792, 0.494, 0.478, 0.5511, 0.417, 0.4682, 0.6717, 0.4747, 0.679, 0.5719, 0.6258, 0.5672, 0.6224, 0.4982, 0.6224, 0.4982, 0.6258, 0.5672, 0.5561, 0.5688, 0.5563, 0.5074, 0.8055, 0.2505, 0.8217, 0.1138, 0.7748, 0.1147, 0.7723, 0.2473, 0.8482, 0.2484, 0.8217, 0.1138, 0.8055, 0.2505, 0.8804, 0.2528, 0.872, 0.1201, 0.8482, 0.2484, 0.9253, 0.2602, 0.9103, 0.1168, 0.872, 0.1201, 0.9833, 0.2554, 0.9716, 0.119, 0.9253, 0.2602, 0.7592, 0.6719, 0.7198, 0.576, 0.7725, 0.5233, 0.7592, 0.6719, 0.7725, 0.5233, 0.8277, 0.4643, 0.8409, 0.6855, 0.8409, 0.6855, 0.8277, 0.4643, 0.9183, 0.4672, 0.9032, 0.674, 0.7592, 0.6719, 0.7178, 0.6682, 0.7198, 0.576, 0.9032, 0.674, 0.9183, 0.4672, 0.984, 0.5191, 0.9787, 0.6744, 0.7725, 0.5233, 0.7198, 0.576, 0.8281, 0.4656, 0.8577, 0.6658, 0.8288, 0.6788, 0.8587, 0.7363, 0.8924, 0.6662, 0.8577, 0.6658, 0.8587, 0.7363, 0.8281, 0.6946, 0.8288, 0.7226, 0.8587, 0.7363, 0.8986, 0.681, 0.8924, 0.6662, 0.8587, 0.7363, 0.7757, 0.09655, 0.8023, 0.09828, 0.8093, 0.0689, 0.7755, 0.05032, 0.8023, 0.09828, 0.8217, 0.1138, 0.8241, 0.07941, 0.8093, 0.0689, 0.8241, 0.07941, 0.872, 0.1201, 0.8842, 0.08599, 0.872, 0.1201, 0.9103, 0.1168, 0.9181, 0.0845, 0.8842, 0.08599, 0.9103, 0.1168, 0.9742, 0.1078, 0.9514, 0.06691, 0.9181, 0.0845, 0.9103, 0.1168, 0.9716, 0.119, 0.9742, 0.1078, 0.7748, 0.1147, 0.8217, 0.1138, 0.8023, 0.09828, 0.7757, 0.09655, 0.7755, 0.05032, 0.8093, 0.0689, 0.8325, 0.01281, 0.7756, 0.005713, 0.8093, 0.0689, 0.8241, 0.07941, 0.8325, 0.01281, 0.8241, 0.07941, 0.8842, 0.08599, 0.8843, 0.03114, 0.8325, 0.01281, 0.8842, 0.08599, 0.9181, 0.0845, 0.9132, 0.02248, 0.8843, 0.03114, 0.9181, 0.0845, 0.9514, 0.06691, 0.9129, 0.0132, 0.9132, 0.02248, 0.8325, 0.01281, 0.8843, 0.03114, 0.9132, 0.02248, 0.8325, 0.01281, 0.9132, 0.02248, 0.9129, 0.0132, 0.4498, 0.2935, 0.4233, 0.4049, 0.3977, 0.2662, 0.5205, 0.2804, 0.5283, 0.4022, 0.4498, 0.2935, 0.7621, 0.933, 0.7126, 0.9313, 0.7352, 0.8926, 0.8482, 0.2484, 0.872, 0.1201, 0.8217, 0.1138, 0.2421, 0.5952, 0.1562, 0.6282, 0.1578, 0.5946, 0.2437, 0.5617, 0.2437, 0.5617, 0.1618, 0.5411, 0.1667, 0.4087, 0.2437, 0.5617, 0.1667, 0.4087, 0.3177, 0.4418, 0.8217, 0.1138, 0.872, 0.1201, 0.8241, 0.07941, 0.1373, 0.06191, 0.03962, 0.1216, 0.03867, 0.05407, 0.2408, 0.3056, 0.1543, 0.3658, 0.192, 0.2636, 0.1543, 0.3658, 0.0575, 0.3179, 0.1393, 0.3059, 0.2644, 0.1777, 0.2888, 0.06935, 0.3201, 0.1723, 0.6594, 0.6581, 0.6525, 0.6965, 0.6456, 0.6155, 0.8038, 0.6957, 0.8038, 0.7346, 0.8123, 0.696, 0.7954, 0.696, 0.8038, 0.7346, 0.8038, 0.6957, 0.2437, 0.5617, 0.1578, 0.5946, 0.1618, 0.5411, 0.2437, 0.5617, 0.1667, 0.4087, 0.1616, 0.5455, 0.9253, 0.2602, 0.872, 0.1201, 0.8804, 0.2528, 0.9253, 0.2602, 0.872, 0.1201, 0.9103, 0.1168, 0.4846, 0.8992, 0.4923, 0.88, 0.6036, 0.8753, 0.4923, 0.88, 0.6036, 0.8753, 0.5973, 0.8548, 0.9253, 0.2602, 0.9716, 0.119, 0.9103, 0.1168, 0.9833, 0.2554, 0.9253, 0.2602, 0.9716, 0.119, 0.04038, 0.822, 0.0447, 0.7999, 0.02994, 0.8015, 0.04038, 0.822, 0.0447, 0.7999, 0.07378, 0.8395, 0.3154, 0.8854, 0.3533, 0.8542, 0.3529, 0.8823, 0.3154, 0.8854, 0.3533, 0.8542, 0.304, 0.8453, 0.4346, 0.8997, 0.3408, 0.8998, 0.4391, 0.8669, 0.3408, 0.8998, 0.4391, 0.8669, 0.3529, 0.8823, 0.5355, 0.9579, 0.6654, 0.924, 0.6666, 0.9864, 0.5355, 0.9579, 0.6654, 0.924, 0.6666, 0.9864, 0.5355, 0.9579, 0.6654, 0.924, 0.6666, 0.9864, 0.1048, 0.3954, 0.05091, 0.3953, 0.03631, 0.6339, 0.1156, 0.6339, 0.1156, 0.6339, 0.03631, 0.6339, 0.005085, 0.6582, 0.141, 0.6587, 0.141, 0.6587, 0.005085, 0.6582, 0.03797, 0.3822, 0.1183, 0.3827, 0.1183, 0.3827, 0.03797, 0.3822, 0.05091, 0.3953, 0.1048, 0.3954, 0.05091, 0.3953, 0.03797, 0.3822, 0.005085, 0.6582, 0.03631, 0.6339, 0.1183, 0.3827, 0.1048, 0.3954, 0.1156, 0.6339, 0.141, 0.6587, 0.7658, 0.8509, 0.7706, 0.8837, 0.8016, 0.9008, 0.8252, 0.9093, 0.7885, 0.8235, 0.8016, 0.9008, 0.7706, 0.8837, 0.7658, 0.8509, 0.7885, 0.8235, 0.8252, 0.9093])
me_humanranged.use_remesh_preserve_volume = False
me_humanranged.use_remesh_preserve_attributes = False
me_humanranged.use_mirror_vertex_groups = False
me_humanranged.update()
arm_armature = bpy.data.armatures.new('Armature')  # bones are not reproduced

# ---- objects
ob_armature = bpy.data.objects.new('Armature', arm_armature)
ob_humanranged = bpy.data.objects.new('HumanRanged', me_humanranged)

# ---- transforms, parenting, visibility, modifiers, constraints
ob_armature.location = (0.0, 9.403, 111.4)
ob_armature.scale = (40.07, 40.07, 40.07)
ob_armature.lineart.crease_threshold = 0.0
ob_humanranged.parent = ob_armature
ob_humanranged.matrix_parent_inverse = Matrix(((0.02496, 0.0, 0.0, -0.0), (0.0, 0.02496, 0.0, -0.2347), (0.0, 0.0, 0.02496, -2.779), (0.0, 0.0, 0.0, 1.0)))
ob_humanranged.location = (0.0, 0.0, 0.0)
ob_humanranged.rotation_euler = (1.571, -0.0, 0.0)
ob_humanranged.lineart.crease_threshold = 0.0
_vg = ob_humanranged.vertex_groups.new(name='Body')
_vg.add([44, 45, 47, 49, 52, 79, 82, 83, 86, 154, 155, 156, 157, 158, 163, 164, 165, 166, 167, 168, 184, 185, 186, 188, 189, 190, 191, 192, 193, 194, 195, 196, 197, 198, 199, 200, 201, 202, 203, 204, 205, 206, 207, 208, 209, 210, 211, 212, 213, 214, 234, 308, 309, 310, 311, 363, 364, 365, 368, 369, 370, 380, 381, 382, 383, 384, 385, 386, 387, 388, 389, 390, 391, 392, 393, 394, 450, 452, 453, 454, 455, 456, 457, 458, 459, 460, 461, 462, 463, 464, 465, 466, 467, 468], 1.0, 'REPLACE')
_vg = ob_humanranged.vertex_groups.new(name='Head')
_vg.add([88, 89, 90, 91, 92, 93, 94, 95, 96, 97, 98, 99, 100, 101, 102, 103, 104, 105, 106, 107, 108, 109, 110, 111, 112, 113, 114, 115, 116, 117, 118, 119, 120, 121, 122, 123, 124, 125, 126, 127, 128, 129, 130, 131, 132, 133, 134, 135, 136, 137, 138, 139, 140, 141, 142, 143, 144, 145, 146, 147, 148, 149, 150, 151, 152, 153, 159, 160, 161, 162, 169, 170, 171, 172, 173, 174, 175, 176, 177, 178, 179, 180, 181, 182, 183, 187, 304, 305, 306, 307, 315, 316, 317, 318, 319, 320, 321, 322, 323, 324, 325, 326, 327, 328, 329, 330, 331, 332, 333, 334, 335, 336, 337, 338, 339, 340, 341, 342, 343, 344, 345, 346, 347, 348, 349, 350, 351, 352, 353, 354, 355, 356, 357, 358, 359, 360, 361, 362, 366, 367, 371, 372, 373, 374, 375, 376, 377, 378, 379, 447, 448, 449, 451], 1.0, 'REPLACE')
_vg = ob_humanranged.vertex_groups.new(name='Arm Upper.R')
_vg.add([215, 216, 217, 218, 219, 220, 221, 222, 223, 224, 225], 1.0, 'REPLACE')
_vg = ob_humanranged.vertex_groups.new(name='Arm Lower.R')
_vg.add([226, 227, 228, 229, 230, 231, 232, 233, 239, 240, 241, 242, 243, 244, 245, 246, 247, 248, 249], 1.0, 'REPLACE')
_vg = ob_humanranged.vertex_groups.new(name='Arm Upper.L')
_vg.add([46, 48, 50, 51, 53, 54, 55, 56, 57, 58, 59], 1.0, 'REPLACE')
_vg = ob_humanranged.vertex_groups.new(name='Arm Lower.L')
_vg.add([0, 1, 2, 3, 4, 5, 6, 7, 8, 9, 10, 11, 12, 13, 14, 15, 16, 17, 18, 19, 20, 21, 22, 23, 24, 25, 26, 27, 28, 29, 30, 31, 32, 33, 34, 35, 36, 37, 38, 39, 40, 41, 42, 43, 60, 61, 62, 63, 64, 65, 66, 67, 68, 69, 70, 71, 72, 73, 74, 75, 76, 77, 78], 1.0, 'REPLACE')
_vg = ob_humanranged.vertex_groups.new(name='Cape.L')
_vg.add([235, 237, 395, 396], 1.0, 'REPLACE')
_vg = ob_humanranged.vertex_groups.new(name='Cape.R')
_vg.add([235, 236, 237, 238], 1.0, 'REPLACE')
_vg = ob_humanranged.vertex_groups.new(name='Leg Upper.R')
_vg.add([80, 81, 84, 85, 87, 264, 265, 266, 267, 268, 270, 271, 272, 273, 274, 275, 276, 277, 278, 279, 280, 281, 282, 287, 288, 289, 290, 291, 292, 422, 423], 1.0, 'REPLACE')
_vg = ob_humanranged.vertex_groups.new(name='Leg Lower.R')
_vg.add([250, 251, 252, 253, 254, 255, 256, 257, 258, 259, 260, 261, 262, 263, 269, 283, 284, 285, 286, 293, 294, 295, 296, 297, 298, 299, 300, 301, 302, 303], 1.0, 'REPLACE')
_vg = ob_humanranged.vertex_groups.new(name='Leg Upper.L')
_vg.add([84, 87, 275, 277, 280, 281, 282, 288, 291, 292, 312, 313, 314, 411, 412, 413, 414, 415, 417, 418, 419, 420, 421, 422, 423, 424, 425, 426, 427, 432, 433, 434, 435], 1.0, 'REPLACE')
_vg = ob_humanranged.vertex_groups.new(name='Leg Lower.L')
_vg.add([397, 398, 399, 400, 401, 402, 403, 404, 405, 406, 407, 408, 409, 410, 416, 428, 429, 430, 431, 436, 437, 438, 439, 440, 441, 442, 443, 444, 445, 446], 1.0, 'REPLACE')
_m = ob_humanranged.modifiers.new('Armature', 'ARMATURE')
_m.object = ob_armature

# ---- collection membership
col_collection_1.objects.link(ob_armature)
col_collection_1.objects.link(ob_humanranged)

# ---- scene / render settings (as saved in the file)
scene.frame_start = 1; scene.frame_end = 250; scene.frame_set(72)
scene.render.engine = 'BLENDER_EEVEE_NEXT'
scene.render.resolution_percentage = 50
scene.render.dither_intensity = 0.0
scene.cycles.use_denoising = False
scene.cycles.samples = 10
scene.cycles.sampling_pattern = 'TABULATED_SOBOL'
scene.cycles.light_sampling_threshold = 0.0
scene.cycles.use_adaptive_sampling = False
scene.cycles.use_light_tree = False
scene.cycles.blur_glossy = 0.0
scene.cycles.volume_bounces = 1
scene.cycles.pixel_filter_type = 'GAUSSIAN'
scene.cycles.sample_clamp_indirect = 0.0
scene.view_settings.view_transform = 'Standard'
bpy.context.view_layer.update()

# ---- added for rendering (the .blend has no active camera and no usable light): camera, sun
cam_auto = bpy.data.cameras.new('AutoCamera')
cam_auto.lens = 50.0
cam_auto.sensor_width = 36.0
cam_auto.clip_end = 3601.34
ob_auto_camera = bpy.data.objects.new('AutoCamera', cam_auto)
scene.collection.objects.link(ob_auto_camera)
ob_auto_camera.location = (211.149, -240.801, 254.074)
ob_auto_camera.rotation_euler = (1.09748, -7.21219e-08, 0.694738)
scene.camera = ob_auto_camera
light_auto_sun = bpy.data.lights.new('AutoSun', 'SUN')
light_auto_sun.energy = 3.0
light_auto_sun.angle = 0.0523599
ob_auto_sun = bpy.data.objects.new('AutoSun', light_auto_sun)
scene.collection.objects.link(ob_auto_sun)
ob_auto_sun.rotation_euler = (0.872665, 0.174533, 0.523599)
bpy.context.view_layer.update()
